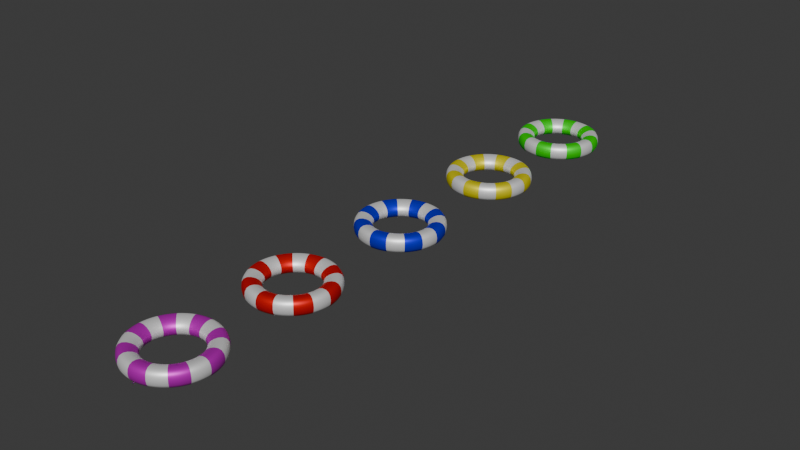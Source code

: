 # Source: ban_lampung.blend  (saved by Blender 4.0.36; exported with 4.5.12 LTS)
import bpy
from mathutils import Matrix  # noqa: F401  (used for matrix-valued properties, if any)

bpy.ops.wm.read_factory_settings(use_empty=True)
scene = bpy.context.scene
scene.name = 'Scene'

# ---- collections
col_collection = bpy.data.collections.new('Collection'); scene.collection.children.link(col_collection)
col_ban_lampung = bpy.data.collections.new('ban lampung'); col_collection.children.link(col_ban_lampung)

# ---- materials (node trees are filled in below, after node groups)
mat_material_001 = bpy.data.materials.new('Material.001')
mat_material_001.use_transparent_shadow = False
mat_material_002 = bpy.data.materials.new('Material.002')
mat_material_002.use_transparent_shadow = False
mat_material_007 = bpy.data.materials.new('Material.007')
mat_material_007.use_transparent_shadow = False
mat_material_008 = bpy.data.materials.new('Material.008')
mat_material_008.use_transparent_shadow = False
mat_material_011 = bpy.data.materials.new('Material.011')
mat_material_011.use_transparent_shadow = False
mat_material_012 = bpy.data.materials.new('Material.012')
mat_material_012.use_transparent_shadow = False
mat_material_017 = bpy.data.materials.new('Material.017')
mat_material_017.use_transparent_shadow = False
mat_material_018 = bpy.data.materials.new('Material.018')
mat_material_018.use_transparent_shadow = False
mat_material_021 = bpy.data.materials.new('Material.021')
mat_material_021.use_transparent_shadow = False
mat_material_022 = bpy.data.materials.new('Material.022')
mat_material_022.use_transparent_shadow = False

# ---- material node trees
mat_material_001.use_nodes = True; mat_material_001.node_tree.nodes.clear()
_N = mat_material_001.node_tree.nodes; _L = mat_material_001.node_tree.links
n0 = _N.new('ShaderNodeBsdfPrincipled'); n0.name = 'Principled BSDF'; n0.location = (10, 300)
n0.inputs[0].default_value = (1.0, 1.0, 1.0, 1.0)
n0.inputs[1].default_value = 0.5
n0.inputs[3].default_value = 1.45
n1 = _N.new('ShaderNodeOutputMaterial'); n1.name = 'Material Output'; n1.location = (300, 300)
_L.new(n0.outputs[0], n1.inputs[0])
n1.is_active_output = True
mat_material_002.use_nodes = True; mat_material_002.node_tree.nodes.clear()
_N = mat_material_002.node_tree.nodes; _L = mat_material_002.node_tree.links
n0 = _N.new('ShaderNodeBsdfPrincipled'); n0.name = 'Principled BSDF'; n0.location = (10, 300)
n0.inputs[0].default_value = (0.0, 0.005834, 0.7945, 1.0)
n0.inputs[1].default_value = 0.5
n0.inputs[3].default_value = 1.45
n1 = _N.new('ShaderNodeOutputMaterial'); n1.name = 'Material Output'; n1.location = (300, 300)
_L.new(n0.outputs[0], n1.inputs[0])
n1.is_active_output = True
mat_material_007.use_nodes = True; mat_material_007.node_tree.nodes.clear()
_N = mat_material_007.node_tree.nodes; _L = mat_material_007.node_tree.links
n0 = _N.new('ShaderNodeBsdfPrincipled'); n0.name = 'Principled BSDF'; n0.location = (10, 300)
n0.inputs[0].default_value = (1.0, 1.0, 1.0, 1.0)
n0.inputs[1].default_value = 0.5
n0.inputs[3].default_value = 1.45
n1 = _N.new('ShaderNodeOutputMaterial'); n1.name = 'Material Output'; n1.location = (300, 300)
_L.new(n0.outputs[0], n1.inputs[0])
n1.is_active_output = True
mat_material_008.use_nodes = True; mat_material_008.node_tree.nodes.clear()
_N = mat_material_008.node_tree.nodes; _L = mat_material_008.node_tree.links
n0 = _N.new('ShaderNodeBsdfPrincipled'); n0.name = 'Principled BSDF'; n0.location = (10, 300)
n0.inputs[0].default_value = (1.0, 0.8808, 0.0, 1.0)
n0.inputs[1].default_value = 0.5
n0.inputs[3].default_value = 1.45
n1 = _N.new('ShaderNodeOutputMaterial'); n1.name = 'Material Output'; n1.location = (300, 300)
_L.new(n0.outputs[0], n1.inputs[0])
n1.is_active_output = True
mat_material_011.use_nodes = True; mat_material_011.node_tree.nodes.clear()
_N = mat_material_011.node_tree.nodes; _L = mat_material_011.node_tree.links
n0 = _N.new('ShaderNodeBsdfPrincipled'); n0.name = 'Principled BSDF'; n0.location = (10, 300)
n0.inputs[0].default_value = (1.0, 1.0, 1.0, 1.0)
n0.inputs[1].default_value = 0.5
n0.inputs[3].default_value = 1.45
n1 = _N.new('ShaderNodeOutputMaterial'); n1.name = 'Material Output'; n1.location = (300, 300)
_L.new(n0.outputs[0], n1.inputs[0])
n1.is_active_output = True
mat_material_012.use_nodes = True; mat_material_012.node_tree.nodes.clear()
_N = mat_material_012.node_tree.nodes; _L = mat_material_012.node_tree.links
n0 = _N.new('ShaderNodeBsdfPrincipled'); n0.name = 'Principled BSDF'; n0.location = (10, 300)
n0.inputs[0].default_value = (0.001979, 1.0, 0.0, 1.0)
n0.inputs[1].default_value = 0.5
n0.inputs[3].default_value = 1.45
n1 = _N.new('ShaderNodeOutputMaterial'); n1.name = 'Material Output'; n1.location = (300, 300)
_L.new(n0.outputs[0], n1.inputs[0])
n1.is_active_output = True
mat_material_017.use_nodes = True; mat_material_017.node_tree.nodes.clear()
_N = mat_material_017.node_tree.nodes; _L = mat_material_017.node_tree.links
n0 = _N.new('ShaderNodeBsdfPrincipled'); n0.name = 'Principled BSDF'; n0.location = (10, 300)
n0.inputs[0].default_value = (1.0, 1.0, 1.0, 1.0)
n0.inputs[1].default_value = 0.5
n0.inputs[3].default_value = 1.45
n1 = _N.new('ShaderNodeOutputMaterial'); n1.name = 'Material Output'; n1.location = (300, 300)
_L.new(n0.outputs[0], n1.inputs[0])
n1.is_active_output = True
mat_material_018.use_nodes = True; mat_material_018.node_tree.nodes.clear()
_N = mat_material_018.node_tree.nodes; _L = mat_material_018.node_tree.links
n0 = _N.new('ShaderNodeBsdfPrincipled'); n0.name = 'Principled BSDF'; n0.location = (10, 300)
n0.inputs[0].default_value = (0.7942, 0.0006675, 0.0, 1.0)
n0.inputs[1].default_value = 0.5
n0.inputs[3].default_value = 1.45
n1 = _N.new('ShaderNodeOutputMaterial'); n1.name = 'Material Output'; n1.location = (300, 300)
_L.new(n0.outputs[0], n1.inputs[0])
n1.is_active_output = True
mat_material_021.use_nodes = True; mat_material_021.node_tree.nodes.clear()
_N = mat_material_021.node_tree.nodes; _L = mat_material_021.node_tree.links
n0 = _N.new('ShaderNodeBsdfPrincipled'); n0.name = 'Principled BSDF'; n0.location = (10, 300)
n0.inputs[0].default_value = (1.0, 1.0, 1.0, 1.0)
n0.inputs[1].default_value = 0.5
n0.inputs[3].default_value = 1.45
n1 = _N.new('ShaderNodeOutputMaterial'); n1.name = 'Material Output'; n1.location = (300, 300)
_L.new(n0.outputs[0], n1.inputs[0])
n1.is_active_output = True
mat_material_022.use_nodes = True; mat_material_022.node_tree.nodes.clear()
_N = mat_material_022.node_tree.nodes; _L = mat_material_022.node_tree.links
n0 = _N.new('ShaderNodeBsdfPrincipled'); n0.name = 'Principled BSDF'; n0.location = (10, 300)
n0.inputs[0].default_value = (0.6655, 0.0, 0.6307, 1.0)
n0.inputs[1].default_value = 0.5
n0.inputs[3].default_value = 1.45
n1 = _N.new('ShaderNodeOutputMaterial'); n1.name = 'Material Output'; n1.location = (300, 300)
_L.new(n0.outputs[0], n1.inputs[0])
n1.is_active_output = True

# ---- world
world_world = bpy.data.worlds.new('World'); scene.world = world_world
world_world.use_nodes = True; world_world.node_tree.nodes.clear()
_N = world_world.node_tree.nodes; _L = world_world.node_tree.links
n0 = _N.new('ShaderNodeOutputWorld'); n0.name = 'World Output'; n0.location = (300, 300)
n1 = _N.new('ShaderNodeBackground'); n1.name = 'Background'; n1.location = (10, 300)
n1.inputs[0].default_value = (0.05088, 0.05088, 0.05088, 1.0)
_L.new(n1.outputs[0], n0.inputs[0])
n0.is_active_output = True
world_world.color = (0.05088, 0.05088, 0.05088)
world_world.use_sun_shadow = False
world_world.sun_shadow_jitter_overblur = 0.0

# ---- meshes
me_cylinder = bpy.data.meshes.new('Cylinder')
me_cylinder.from_pydata([(-2.765e-10, 0.5603, -0.8362), (4.441e-16, 1.0, -1.578), (-2.765e-10, 0.5603, 0.8362), (4.441e-16, 1.0, 1.578), (0.1093, 0.5496, -0.8362), (0.1951, 0.9808, -1.578), (0.1093, 0.5496, 0.8362), (0.1951, 0.9808, 1.578), (0.2144, 0.5177, -0.8362), (0.3827, 0.9239, -1.578), (0.2144, 0.5177, 0.8362), (0.3827, 0.9239, 1.578), (0.3113, 0.4659, -0.8362), (0.5556, 0.8315, -1.578), (0.3113, 0.4659, 0.8362), (0.5556, 0.8315, 1.578), (0.3962, 0.3962, -0.8362), (0.7071, 0.7071, -1.578), (0.3962, 0.3962, 0.8362), (0.7071, 0.7071, 1.578), (0.4659, 0.3113, -0.8362), (0.8315, 0.5556, -1.578), (0.4659, 0.3113, 0.8362), (0.8315, 0.5556, 1.578), (0.5177, 0.2144, -0.8362), (0.9239, 0.3827, -1.578), (0.5177, 0.2144, 0.8362), (0.9239, 0.3827, 1.578), (0.5496, 0.1093, -0.8362), (0.9808, 0.1951, -1.578), (0.5496, 0.1093, 0.8362), (0.9808, 0.1951, 1.578), (0.5603, 7.972e-10, -0.8362), (1.0, 1.776e-15, -1.578), (0.5603, 7.972e-10, 0.8362), (1.0, 1.776e-15, 1.578), (0.5496, -0.1093, -0.8362), (0.9808, -0.1951, -1.578), (0.5496, -0.1093, 0.8362), (0.9808, -0.1951, 1.578), (0.5177, -0.2144, -0.8362), (0.9239, -0.3827, -1.578), (0.5177, -0.2144, 0.8362), (0.9239, -0.3827, 1.578), (0.4659, -0.3113, -0.8362), (0.8315, -0.5556, -1.578), (0.4659, -0.3113, 0.8362), (0.8315, -0.5556, 1.578), (0.3962, -0.3962, -0.8362), (0.7071, -0.7071, -1.578), (0.3962, -0.3962, 0.8362), (0.7071, -0.7071, 1.578), (0.3113, -0.4659, -0.8362), (0.5556, -0.8315, -1.578), (0.3113, -0.4659, 0.8362), (0.5556, -0.8315, 1.578), (0.2144, -0.5177, -0.8362), (0.3827, -0.9239, -1.578), (0.2144, -0.5177, 0.8362), (0.3827, -0.9239, 1.578), (0.1093, -0.5496, -0.8362), (0.1951, -0.9808, -1.578), (0.1093, -0.5496, 0.8362), (0.1951, -0.9808, 1.578), (-2.765e-10, -0.5603, -0.8362), (4.441e-16, -1.0, -1.578), (-2.765e-10, -0.5603, 0.8362), (4.441e-16, -1.0, 1.578), (-0.1093, -0.5496, -0.8362), (-0.1951, -0.9808, -1.578), (-0.1093, -0.5496, 0.8362), (-0.1951, -0.9808, 1.578), (-0.2144, -0.5177, -0.8362), (-0.3827, -0.9239, -1.578), (-0.2144, -0.5177, 0.8362), (-0.3827, -0.9239, 1.578), (-0.3113, -0.4659, -0.8362), (-0.5556, -0.8315, -1.578), (-0.3113, -0.4659, 0.8362), (-0.5556, -0.8315, 1.578), (-0.3962, -0.3962, -0.8362), (-0.7071, -0.7071, -1.578), (-0.3962, -0.3962, 0.8362), (-0.7071, -0.7071, 1.578), (-0.4659, -0.3113, -0.8362), (-0.8315, -0.5556, -1.578), (-0.4659, -0.3113, 0.8362), (-0.8315, -0.5556, 1.578), (-0.5177, -0.2144, -0.8362), (-0.9239, -0.3827, -1.578), (-0.5177, -0.2144, 0.8362), (-0.9239, -0.3827, 1.578), (-0.5496, -0.1093, -0.8362), (-0.9808, -0.1951, -1.578), (-0.5496, -0.1093, 0.8362), (-0.9808, -0.1951, 1.578), (-0.5603, 7.972e-10, -0.8362), (-1.0, 1.776e-15, -1.578), (-0.5603, 7.972e-10, 0.8362), (-1.0, 1.776e-15, 1.578), (-0.5496, 0.1093, -0.8362), (-0.9808, 0.1951, -1.578), (-0.5496, 0.1093, 0.8362), (-0.9808, 0.1951, 1.578), (-0.5177, 0.2144, -0.8362), (-0.9239, 0.3827, -1.578), (-0.5177, 0.2144, 0.8362), (-0.9239, 0.3827, 1.578), (-0.4659, 0.3113, -0.8362), (-0.8315, 0.5556, -1.578), (-0.4659, 0.3113, 0.8362), (-0.8315, 0.5556, 1.578), (-0.3962, 0.3962, -0.8362), (-0.7071, 0.7071, -1.578), (-0.3962, 0.3962, 0.8362), (-0.7071, 0.7071, 1.578), (-0.3113, 0.4659, -0.8362), (-0.5556, 0.8315, -1.578), (-0.3113, 0.4659, 0.8362), (-0.5556, 0.8315, 1.578), (-0.2144, 0.5177, -0.8362), (-0.3827, 0.9239, -1.578), (-0.2144, 0.5177, 0.8362), (-0.3827, 0.9239, 1.578), (-0.1093, 0.5496, -0.8362), (-0.1951, 0.9808, -1.578), (-0.1093, 0.5496, 0.8362), (-0.1951, 0.9808, 1.578)], [], [(125, 127, 3, 1), (9, 11, 15, 13), (13, 15, 19, 17), (17, 19, 23, 21), (21, 23, 27, 25), (25, 27, 31, 29), (29, 31, 35, 33), (33, 35, 39, 37), (37, 39, 43, 41), (41, 43, 47, 45), (45, 47, 51, 49), (49, 51, 55, 53), (53, 55, 59, 57), (57, 59, 63, 61), (61, 63, 67, 65), (65, 67, 71, 69), (69, 71, 75, 73), (73, 75, 79, 77), (77, 79, 83, 81), (81, 83, 87, 85), (85, 87, 91, 89), (89, 91, 95, 93), (93, 95, 99, 97), (97, 99, 103, 101), (101, 103, 107, 105), (105, 107, 111, 109), (109, 111, 115, 113), (113, 115, 119, 117), (117, 119, 123, 121), (121, 123, 127, 125), (5, 7, 11, 9), (1, 3, 7, 5), (1, 5, 4, 0), (7, 3, 2, 6), (5, 9, 8, 4), (11, 7, 6, 10), (9, 13, 12, 8), (15, 11, 10, 14), (13, 17, 16, 12), (19, 15, 14, 18), (17, 21, 20, 16), (23, 19, 18, 22), (21, 25, 24, 20), (27, 23, 22, 26), (25, 29, 28, 24), (31, 27, 26, 30), (29, 33, 32, 28), (35, 31, 30, 34), (33, 37, 36, 32), (39, 35, 34, 38), (37, 41, 40, 36), (43, 39, 38, 42), (41, 45, 44, 40), (47, 43, 42, 46), (45, 49, 48, 44), (51, 47, 46, 50), (49, 53, 52, 48), (55, 51, 50, 54), (53, 57, 56, 52), (59, 55, 54, 58), (57, 61, 60, 56), (63, 59, 58, 62), (61, 65, 64, 60), (67, 63, 62, 66), (65, 69, 68, 64), (71, 67, 66, 70), (69, 73, 72, 68), (75, 71, 70, 74), (73, 77, 76, 72), (79, 75, 74, 78), (77, 81, 80, 76), (83, 79, 78, 82), (81, 85, 84, 80), (87, 83, 82, 86), (85, 89, 88, 84), (91, 87, 86, 90), (89, 93, 92, 88), (95, 91, 90, 94), (93, 97, 96, 92), (99, 95, 94, 98), (97, 101, 100, 96), (103, 99, 98, 102), (101, 105, 104, 100), (107, 103, 102, 106), (105, 109, 108, 104), (111, 107, 106, 110), (109, 113, 112, 108), (115, 111, 110, 114), (113, 117, 116, 112), (119, 115, 114, 118), (117, 121, 120, 116), (123, 119, 118, 122), (121, 125, 124, 120), (127, 123, 122, 126), (125, 1, 0, 124), (3, 127, 126, 2), (2, 126, 124, 0), (126, 122, 120, 124), (122, 118, 116, 120), (118, 114, 112, 116), (114, 110, 108, 112), (110, 106, 104, 108), (106, 102, 100, 104), (102, 98, 96, 100), (98, 94, 92, 96), (94, 90, 88, 92), (90, 86, 84, 88), (86, 82, 80, 84), (82, 78, 76, 80), (78, 74, 72, 76), (74, 70, 68, 72), (70, 66, 64, 68), (66, 62, 60, 64), (62, 58, 56, 60), (58, 54, 52, 56), (54, 50, 48, 52), (50, 46, 44, 48), (46, 42, 40, 44), (42, 38, 36, 40), (38, 34, 32, 36), (34, 30, 28, 32), (30, 26, 24, 28), (26, 22, 20, 24), (22, 18, 16, 20), (18, 14, 12, 16), (14, 10, 8, 12), (10, 6, 4, 8), (6, 2, 0, 4)])
me_cylinder.polygons.foreach_set('use_smooth', [True] * 128)
me_cylinder.polygons.foreach_set('material_index', [1, 1, 1, 0, 0, 1, 1, 0, 0, 1, 1, 0, 0, 1, 1, 0, 0, 1, 1, 0, 0, 1, 1, 0, 0, 1, 1, 0, 0, 1, 0, 0, 0, 0, 0, 0, 1, 1, 1, 1, 0, 0, 0, 0, 1, 1, 1, 1, 0, 0, 0, 0, 1, 1, 1, 1, 0, 0, 0, 0, 1, 1, 1, 1, 0, 0, 0, 0, 1, 1, 1, 1, 0, 0, 0, 0, 1, 1, 1, 1, 0, 0, 0, 0, 1, 1, 1, 1, 0, 0, 0, 0, 1, 1, 1, 1, 1, 1, 0, 0, 1, 1, 0, 0, 1, 1, 0, 0, 1, 1, 0, 0, 1, 1, 0, 0, 1, 1, 0, 0, 1, 1, 0, 0, 1, 1, 0, 0])
_uv = me_cylinder.uv_layers.new(name='UVMap')
_uv.uv.foreach_set('vector', [0.03125, 0.5611, 0.03125, 0.9389, 0.0, 0.9389, 0.0, 0.5611, 0.9375, 0.5611, 0.9375, 0.9389, 0.9062, 0.9389, 0.9062, 0.5611, 0.9062, 0.5611, 0.9062, 0.9389, 0.875, 0.9389, 0.875, 0.5611, 0.875, 0.5611, 0.875, 0.9389, 0.8438, 0.9389, 0.8438, 0.5611, 0.8438, 0.5611, 0.8438, 0.9389, 0.8125, 0.9389, 0.8125, 0.5611, 0.8125, 0.5611, 0.8125, 0.9389, 0.7812, 0.9389, 0.7812, 0.5611, 0.7812, 0.5611, 0.7812, 0.9389, 0.75, 0.9389, 0.75, 0.5611, 0.75, 0.5611, 0.75, 0.9389, 0.7188, 0.9389, 0.7188, 0.5611, 0.7188, 0.5611, 0.7188, 0.9389, 0.6875, 0.9389, 0.6875, 0.5611, 0.6875, 0.5611, 0.6875, 0.9389, 0.6562, 0.9389, 0.6562, 0.5611, 0.6562, 0.5611, 0.6562, 0.9389, 0.625, 0.9389, 0.625, 0.5611, 0.625, 0.5611, 0.625, 0.9389, 0.5938, 0.9389, 0.5938, 0.5611, 0.5938, 0.5611, 0.5938, 0.9389, 0.5625, 0.9389, 0.5625, 0.5611, 0.5625, 0.5611, 0.5625, 0.9389, 0.5312, 0.9389, 0.5312, 0.5611, 0.5312, 0.5611, 0.5312, 0.9389, 0.5, 0.9389, 0.5, 0.5611, 0.5, 0.5611, 0.5, 0.9389, 0.4688, 0.9389, 0.4688, 0.5611, 0.4688, 0.5611, 0.4688, 0.9389, 0.4375, 0.9389, 0.4375, 0.5611, 0.4375, 0.5611, 0.4375, 0.9389, 0.4062, 0.9389, 0.4062, 0.5611, 0.4062, 0.5611, 0.4062, 0.9389, 0.375, 0.9389, 0.375, 0.5611, 0.375, 0.5611, 0.375, 0.9389, 0.3438, 0.9389, 0.3438, 0.5611, 0.3438, 0.5611, 0.3438, 0.9389, 0.3125, 0.9389, 0.3125, 0.5611, 0.3125, 0.5611, 0.3125, 0.9389, 0.2812, 0.9389, 0.2812, 0.5611, 0.2812, 0.5611, 0.2812, 0.9389, 0.25, 0.9389, 0.25, 0.5611, 0.25, 0.5611, 0.25, 0.9389, 0.2188, 0.9389, 0.2188, 0.5611, 0.2188, 0.5611, 0.2188, 0.9389, 0.1875, 0.9389, 0.1875, 0.5611, 0.1875, 0.5611, 0.1875, 0.9389, 0.1562, 0.9389, 0.1562, 0.5611, 0.1562, 0.5611, 0.1562, 0.9389, 0.125, 0.9389, 0.125, 0.5611, 0.125, 0.5611, 0.125, 0.9389, 0.09375, 0.9389, 0.09375, 0.5611, 0.09375, 0.5611, 0.09375, 0.9389, 0.0625, 0.9389, 0.0625, 0.5611, 0.0625, 0.5611, 0.0625, 0.9389, 0.03125, 0.9389, 0.03125, 0.5611, 0.9688, 0.5611, 0.9688, 0.9389, 0.9375, 0.9389, 0.9375, 0.5611, 1.0, 0.5611, 1.0, 0.9389, 0.9688, 0.9389, 0.9688, 0.5611, 0.75, 0.49, 0.7968, 0.4854, 0.7853, 0.4276, 0.75, 0.4311, 0.2968, 0.4854, 0.25, 0.49, 0.25, 0.4311, 0.2853, 0.4276, 0.7968, 0.4854, 0.8418, 0.4717, 0.8193, 0.4173, 0.7853, 0.4276, 0.3418, 0.4717, 0.2968, 0.4854, 0.2853, 0.4276, 0.3193, 0.4173, 0.8418, 0.4717, 0.8833, 0.4496, 0.8506, 0.4005, 0.8193, 0.4173, 0.3833, 0.4496, 0.3418, 0.4717, 0.3193, 0.4173, 0.3506, 0.4005, 0.8833, 0.4496, 0.9197, 0.4197, 0.878, 0.378, 0.8506, 0.4005, 0.4197, 0.4197, 0.3833, 0.4496, 0.3506, 0.4005, 0.378, 0.378, 0.9197, 0.4197, 0.9496, 0.3833, 0.9005, 0.3506, 0.878, 0.378, 0.4496, 0.3833, 0.4197, 0.4197, 0.378, 0.378, 0.4005, 0.3506, 0.9496, 0.3833, 0.9717, 0.3418, 0.9173, 0.3193, 0.9005, 0.3506, 0.4717, 0.3418, 0.4496, 0.3833, 0.4005, 0.3506, 0.4173, 0.3193, 0.9717, 0.3418, 0.9854, 0.2968, 0.9276, 0.2853, 0.9173, 0.3193, 0.4854, 0.2968, 0.4717, 0.3418, 0.4173, 0.3193, 0.4276, 0.2853, 0.9854, 0.2968, 0.99, 0.25, 0.9311, 0.25, 0.9276, 0.2853, 0.49, 0.25, 0.4854, 0.2968, 0.4276, 0.2853, 0.4311, 0.25, 0.99, 0.25, 0.9854, 0.2032, 0.9276, 0.2147, 0.9311, 0.25, 0.4854, 0.2032, 0.49, 0.25, 0.4311, 0.25, 0.4276, 0.2147, 0.9854, 0.2032, 0.9717, 0.1582, 0.9173, 0.1807, 0.9276, 0.2147, 0.4717, 0.1582, 0.4854, 0.2032, 0.4276, 0.2147, 0.4173, 0.1807, 0.9717, 0.1582, 0.9496, 0.1167, 0.9005, 0.1494, 0.9173, 0.1807, 0.4496, 0.1167, 0.4717, 0.1582, 0.4173, 0.1807, 0.4005, 0.1494, 0.9496, 0.1167, 0.9197, 0.08029, 0.878, 0.122, 0.9005, 0.1494, 0.4197, 0.08029, 0.4496, 0.1167, 0.4005, 0.1494, 0.378, 0.122, 0.9197, 0.08029, 0.8833, 0.05045, 0.8506, 0.09946, 0.878, 0.122, 0.3833, 0.05045, 0.4197, 0.08029, 0.378, 0.122, 0.3506, 0.09946, 0.8833, 0.05045, 0.8418, 0.02827, 0.8193, 0.08273, 0.8506, 0.09946, 0.3418, 0.02827, 0.3833, 0.05045, 0.3506, 0.09946, 0.3193, 0.08273, 0.8418, 0.02827, 0.7968, 0.01461, 0.7853, 0.07242, 0.8193, 0.08273, 0.2968, 0.01461, 0.3418, 0.02827, 0.3193, 0.08273, 0.2853, 0.07242, 0.7968, 0.01461, 0.75, 0.01, 0.75, 0.06894, 0.7853, 0.07242, 0.25, 0.01, 0.2968, 0.01461, 0.2853, 0.07242, 0.25, 0.06894, 0.75, 0.01, 0.7032, 0.01461, 0.7147, 0.07242, 0.75, 0.06894, 0.2032, 0.01461, 0.25, 0.01, 0.25, 0.06894, 0.2147, 0.07242, 0.7032, 0.01461, 0.6582, 0.02827, 0.6807, 0.08273, 0.7147, 0.07242, 0.1582, 0.02827, 0.2032, 0.01461, 0.2147, 0.07242, 0.1807, 0.08273, 0.6582, 0.02827, 0.6167, 0.05045, 0.6494, 0.09946, 0.6807, 0.08273, 0.1167, 0.05045, 0.1582, 0.02827, 0.1807, 0.08273, 0.1494, 0.09946, 0.6167, 0.05045, 0.5803, 0.08029, 0.622, 0.122, 0.6494, 0.09946, 0.08029, 0.08029, 0.1167, 0.05045, 0.1494, 0.09946, 0.122, 0.122, 0.5803, 0.08029, 0.5504, 0.1167, 0.5995, 0.1494, 0.622, 0.122, 0.05045, 0.1167, 0.08029, 0.08029, 0.122, 0.122, 0.09946, 0.1494, 0.5504, 0.1167, 0.5283, 0.1582, 0.5827, 0.1807, 0.5995, 0.1494, 0.02827, 0.1582, 0.05045, 0.1167, 0.09946, 0.1494, 0.08273, 0.1807, 0.5283, 0.1582, 0.5146, 0.2032, 0.5724, 0.2147, 0.5827, 0.1807, 0.01461, 0.2032, 0.02827, 0.1582, 0.08273, 0.1807, 0.07242, 0.2147, 0.5146, 0.2032, 0.51, 0.25, 0.5689, 0.25, 0.5724, 0.2147, 0.01, 0.25, 0.01461, 0.2032, 0.07242, 0.2147, 0.06894, 0.25, 0.51, 0.25, 0.5146, 0.2968, 0.5724, 0.2853, 0.5689, 0.25, 0.01461, 0.2968, 0.01, 0.25, 0.06894, 0.25, 0.07242, 0.2853, 0.5146, 0.2968, 0.5283, 0.3418, 0.5827, 0.3193, 0.5724, 0.2853, 0.02827, 0.3418, 0.01461, 0.2968, 0.07242, 0.2853, 0.08273, 0.3193, 0.5283, 0.3418, 0.5504, 0.3833, 0.5995, 0.3506, 0.5827, 0.3193, 0.05045, 0.3833, 0.02827, 0.3418, 0.08273, 0.3193, 0.09946, 0.3506, 0.5504, 0.3833, 0.5803, 0.4197, 0.622, 0.378, 0.5995, 0.3506, 0.08029, 0.4197, 0.05045, 0.3833, 0.09946, 0.3506, 0.122, 0.378, 0.5803, 0.4197, 0.6167, 0.4496, 0.6494, 0.4005, 0.622, 0.378, 0.1167, 0.4496, 0.08029, 0.4197, 0.122, 0.378, 0.1494, 0.4005, 0.6167, 0.4496, 0.6582, 0.4717, 0.6807, 0.4173, 0.6494, 0.4005, 0.1582, 0.4717, 0.1167, 0.4496, 0.1494, 0.4005, 0.1807, 0.4173, 0.6582, 0.4717, 0.7032, 0.4854, 0.7147, 0.4276, 0.6807, 0.4173, 0.2032, 0.4854, 0.1582, 0.4717, 0.1807, 0.4173, 0.2147, 0.4276, 0.7032, 0.4854, 0.75, 0.49, 0.75, 0.4311, 0.7147, 0.4276, 0.25, 0.49, 0.2032, 0.4854, 0.2147, 0.4276, 0.25, 0.4311, 0.25, 0.4311, 0.2147, 0.4276, 0.7147, 0.4276, 0.75, 0.4311, 0.2147, 0.4276, 0.1807, 0.4173, 0.6807, 0.4173, 0.7147, 0.4276, 0.1807, 0.4173, 0.1494, 0.4005, 0.6494, 0.4005, 0.6807, 0.4173, 0.1494, 0.4005, 0.122, 0.378, 0.622, 0.378, 0.6494, 0.4005, 0.122, 0.378, 0.09946, 0.3506, 0.5995, 0.3506, 0.622, 0.378, 0.09946, 0.3506, 0.08273, 0.3193, 0.5827, 0.3193, 0.5995, 0.3506, 0.08273, 0.3193, 0.07242, 0.2853, 0.5724, 0.2853, 0.5827, 0.3193, 0.07242, 0.2853, 0.06894, 0.25, 0.5689, 0.25, 0.5724, 0.2853, 0.06894, 0.25, 0.07242, 0.2147, 0.5724, 0.2147, 0.5689, 0.25, 0.07242, 0.2147, 0.08273, 0.1807, 0.5827, 0.1807, 0.5724, 0.2147, 0.08273, 0.1807, 0.09946, 0.1494, 0.5995, 0.1494, 0.5827, 0.1807, 0.09946, 0.1494, 0.122, 0.122, 0.622, 0.122, 0.5995, 0.1494, 0.122, 0.122, 0.1494, 0.09946, 0.6494, 0.09946, 0.622, 0.122, 0.1494, 0.09946, 0.1807, 0.08273, 0.6807, 0.08273, 0.6494, 0.09946, 0.1807, 0.08273, 0.2147, 0.07242, 0.7147, 0.07242, 0.6807, 0.08273, 0.2147, 0.07242, 0.25, 0.06894, 0.75, 0.06894, 0.7147, 0.07242, 0.25, 0.06894, 0.2853, 0.07242, 0.7853, 0.07242, 0.75, 0.06894, 0.2853, 0.07242, 0.3193, 0.08273, 0.8193, 0.08273, 0.7853, 0.07242, 0.3193, 0.08273, 0.3506, 0.09946, 0.8506, 0.09946, 0.8193, 0.08273, 0.3506, 0.09946, 0.378, 0.122, 0.878, 0.122, 0.8506, 0.09946, 0.378, 0.122, 0.4005, 0.1494, 0.9005, 0.1494, 0.878, 0.122, 0.4005, 0.1494, 0.4173, 0.1807, 0.9173, 0.1807, 0.9005, 0.1494, 0.4173, 0.1807, 0.4276, 0.2147, 0.9276, 0.2147, 0.9173, 0.1807, 0.4276, 0.2147, 0.4311, 0.25, 0.9311, 0.25, 0.9276, 0.2147, 0.4311, 0.25, 0.4276, 0.2853, 0.9276, 0.2853, 0.9311, 0.25, 0.4276, 0.2853, 0.4173, 0.3193, 0.9173, 0.3193, 0.9276, 0.2853, 0.4173, 0.3193, 0.4005, 0.3506, 0.9005, 0.3506, 0.9173, 0.3193, 0.4005, 0.3506, 0.378, 0.378, 0.878, 0.378, 0.9005, 0.3506, 0.378, 0.378, 0.3506, 0.4005, 0.8506, 0.4005, 0.878, 0.378, 0.3506, 0.4005, 0.3193, 0.4173, 0.8193, 0.4173, 0.8506, 0.4005, 0.3193, 0.4173, 0.2853, 0.4276, 0.7853, 0.4276, 0.8193, 0.4173, 0.2853, 0.4276, 0.25, 0.4311, 0.75, 0.4311, 0.7853, 0.4276])
me_cylinder.materials.append(mat_material_001)
me_cylinder.materials.append(mat_material_002)
me_cylinder.update()
me_cylinder_003 = bpy.data.meshes.new('Cylinder.003')
me_cylinder_003.from_pydata([(-2.765e-10, 0.5603, -0.8362), (4.441e-16, 1.0, -1.578), (-2.765e-10, 0.5603, 0.8362), (4.441e-16, 1.0, 1.578), (0.1093, 0.5496, -0.8362), (0.1951, 0.9808, -1.578), (0.1093, 0.5496, 0.8362), (0.1951, 0.9808, 1.578), (0.2144, 0.5177, -0.8362), (0.3827, 0.9239, -1.578), (0.2144, 0.5177, 0.8362), (0.3827, 0.9239, 1.578), (0.3113, 0.4659, -0.8362), (0.5556, 0.8315, -1.578), (0.3113, 0.4659, 0.8362), (0.5556, 0.8315, 1.578), (0.3962, 0.3962, -0.8362), (0.7071, 0.7071, -1.578), (0.3962, 0.3962, 0.8362), (0.7071, 0.7071, 1.578), (0.4659, 0.3113, -0.8362), (0.8315, 0.5556, -1.578), (0.4659, 0.3113, 0.8362), (0.8315, 0.5556, 1.578), (0.5177, 0.2144, -0.8362), (0.9239, 0.3827, -1.578), (0.5177, 0.2144, 0.8362), (0.9239, 0.3827, 1.578), (0.5496, 0.1093, -0.8362), (0.9808, 0.1951, -1.578), (0.5496, 0.1093, 0.8362), (0.9808, 0.1951, 1.578), (0.5603, 7.972e-10, -0.8362), (1.0, 1.776e-15, -1.578), (0.5603, 7.972e-10, 0.8362), (1.0, 1.776e-15, 1.578), (0.5496, -0.1093, -0.8362), (0.9808, -0.1951, -1.578), (0.5496, -0.1093, 0.8362), (0.9808, -0.1951, 1.578), (0.5177, -0.2144, -0.8362), (0.9239, -0.3827, -1.578), (0.5177, -0.2144, 0.8362), (0.9239, -0.3827, 1.578), (0.4659, -0.3113, -0.8362), (0.8315, -0.5556, -1.578), (0.4659, -0.3113, 0.8362), (0.8315, -0.5556, 1.578), (0.3962, -0.3962, -0.8362), (0.7071, -0.7071, -1.578), (0.3962, -0.3962, 0.8362), (0.7071, -0.7071, 1.578), (0.3113, -0.4659, -0.8362), (0.5556, -0.8315, -1.578), (0.3113, -0.4659, 0.8362), (0.5556, -0.8315, 1.578), (0.2144, -0.5177, -0.8362), (0.3827, -0.9239, -1.578), (0.2144, -0.5177, 0.8362), (0.3827, -0.9239, 1.578), (0.1093, -0.5496, -0.8362), (0.1951, -0.9808, -1.578), (0.1093, -0.5496, 0.8362), (0.1951, -0.9808, 1.578), (-2.765e-10, -0.5603, -0.8362), (4.441e-16, -1.0, -1.578), (-2.765e-10, -0.5603, 0.8362), (4.441e-16, -1.0, 1.578), (-0.1093, -0.5496, -0.8362), (-0.1951, -0.9808, -1.578), (-0.1093, -0.5496, 0.8362), (-0.1951, -0.9808, 1.578), (-0.2144, -0.5177, -0.8362), (-0.3827, -0.9239, -1.578), (-0.2144, -0.5177, 0.8362), (-0.3827, -0.9239, 1.578), (-0.3113, -0.4659, -0.8362), (-0.5556, -0.8315, -1.578), (-0.3113, -0.4659, 0.8362), (-0.5556, -0.8315, 1.578), (-0.3962, -0.3962, -0.8362), (-0.7071, -0.7071, -1.578), (-0.3962, -0.3962, 0.8362), (-0.7071, -0.7071, 1.578), (-0.4659, -0.3113, -0.8362), (-0.8315, -0.5556, -1.578), (-0.4659, -0.3113, 0.8362), (-0.8315, -0.5556, 1.578), (-0.5177, -0.2144, -0.8362), (-0.9239, -0.3827, -1.578), (-0.5177, -0.2144, 0.8362), (-0.9239, -0.3827, 1.578), (-0.5496, -0.1093, -0.8362), (-0.9808, -0.1951, -1.578), (-0.5496, -0.1093, 0.8362), (-0.9808, -0.1951, 1.578), (-0.5603, 7.972e-10, -0.8362), (-1.0, 1.776e-15, -1.578), (-0.5603, 7.972e-10, 0.8362), (-1.0, 1.776e-15, 1.578), (-0.5496, 0.1093, -0.8362), (-0.9808, 0.1951, -1.578), (-0.5496, 0.1093, 0.8362), (-0.9808, 0.1951, 1.578), (-0.5177, 0.2144, -0.8362), (-0.9239, 0.3827, -1.578), (-0.5177, 0.2144, 0.8362), (-0.9239, 0.3827, 1.578), (-0.4659, 0.3113, -0.8362), (-0.8315, 0.5556, -1.578), (-0.4659, 0.3113, 0.8362), (-0.8315, 0.5556, 1.578), (-0.3962, 0.3962, -0.8362), (-0.7071, 0.7071, -1.578), (-0.3962, 0.3962, 0.8362), (-0.7071, 0.7071, 1.578), (-0.3113, 0.4659, -0.8362), (-0.5556, 0.8315, -1.578), (-0.3113, 0.4659, 0.8362), (-0.5556, 0.8315, 1.578), (-0.2144, 0.5177, -0.8362), (-0.3827, 0.9239, -1.578), (-0.2144, 0.5177, 0.8362), (-0.3827, 0.9239, 1.578), (-0.1093, 0.5496, -0.8362), (-0.1951, 0.9808, -1.578), (-0.1093, 0.5496, 0.8362), (-0.1951, 0.9808, 1.578)], [], [(125, 127, 3, 1), (9, 11, 15, 13), (13, 15, 19, 17), (17, 19, 23, 21), (21, 23, 27, 25), (25, 27, 31, 29), (29, 31, 35, 33), (33, 35, 39, 37), (37, 39, 43, 41), (41, 43, 47, 45), (45, 47, 51, 49), (49, 51, 55, 53), (53, 55, 59, 57), (57, 59, 63, 61), (61, 63, 67, 65), (65, 67, 71, 69), (69, 71, 75, 73), (73, 75, 79, 77), (77, 79, 83, 81), (81, 83, 87, 85), (85, 87, 91, 89), (89, 91, 95, 93), (93, 95, 99, 97), (97, 99, 103, 101), (101, 103, 107, 105), (105, 107, 111, 109), (109, 111, 115, 113), (113, 115, 119, 117), (117, 119, 123, 121), (121, 123, 127, 125), (5, 7, 11, 9), (1, 3, 7, 5), (1, 5, 4, 0), (7, 3, 2, 6), (5, 9, 8, 4), (11, 7, 6, 10), (9, 13, 12, 8), (15, 11, 10, 14), (13, 17, 16, 12), (19, 15, 14, 18), (17, 21, 20, 16), (23, 19, 18, 22), (21, 25, 24, 20), (27, 23, 22, 26), (25, 29, 28, 24), (31, 27, 26, 30), (29, 33, 32, 28), (35, 31, 30, 34), (33, 37, 36, 32), (39, 35, 34, 38), (37, 41, 40, 36), (43, 39, 38, 42), (41, 45, 44, 40), (47, 43, 42, 46), (45, 49, 48, 44), (51, 47, 46, 50), (49, 53, 52, 48), (55, 51, 50, 54), (53, 57, 56, 52), (59, 55, 54, 58), (57, 61, 60, 56), (63, 59, 58, 62), (61, 65, 64, 60), (67, 63, 62, 66), (65, 69, 68, 64), (71, 67, 66, 70), (69, 73, 72, 68), (75, 71, 70, 74), (73, 77, 76, 72), (79, 75, 74, 78), (77, 81, 80, 76), (83, 79, 78, 82), (81, 85, 84, 80), (87, 83, 82, 86), (85, 89, 88, 84), (91, 87, 86, 90), (89, 93, 92, 88), (95, 91, 90, 94), (93, 97, 96, 92), (99, 95, 94, 98), (97, 101, 100, 96), (103, 99, 98, 102), (101, 105, 104, 100), (107, 103, 102, 106), (105, 109, 108, 104), (111, 107, 106, 110), (109, 113, 112, 108), (115, 111, 110, 114), (113, 117, 116, 112), (119, 115, 114, 118), (117, 121, 120, 116), (123, 119, 118, 122), (121, 125, 124, 120), (127, 123, 122, 126), (125, 1, 0, 124), (3, 127, 126, 2), (2, 126, 124, 0), (126, 122, 120, 124), (122, 118, 116, 120), (118, 114, 112, 116), (114, 110, 108, 112), (110, 106, 104, 108), (106, 102, 100, 104), (102, 98, 96, 100), (98, 94, 92, 96), (94, 90, 88, 92), (90, 86, 84, 88), (86, 82, 80, 84), (82, 78, 76, 80), (78, 74, 72, 76), (74, 70, 68, 72), (70, 66, 64, 68), (66, 62, 60, 64), (62, 58, 56, 60), (58, 54, 52, 56), (54, 50, 48, 52), (50, 46, 44, 48), (46, 42, 40, 44), (42, 38, 36, 40), (38, 34, 32, 36), (34, 30, 28, 32), (30, 26, 24, 28), (26, 22, 20, 24), (22, 18, 16, 20), (18, 14, 12, 16), (14, 10, 8, 12), (10, 6, 4, 8), (6, 2, 0, 4)])
me_cylinder_003.polygons.foreach_set('use_smooth', [True] * 128)
me_cylinder_003.polygons.foreach_set('material_index', [1, 1, 1, 0, 0, 1, 1, 0, 0, 1, 1, 0, 0, 1, 1, 0, 0, 1, 1, 0, 0, 1, 1, 0, 0, 1, 1, 0, 0, 1, 0, 0, 0, 0, 0, 0, 1, 1, 1, 1, 0, 0, 0, 0, 1, 1, 1, 1, 0, 0, 0, 0, 1, 1, 1, 1, 0, 0, 0, 0, 1, 1, 1, 1, 0, 0, 0, 0, 1, 1, 1, 1, 0, 0, 0, 0, 1, 1, 1, 1, 0, 0, 0, 0, 1, 1, 1, 1, 0, 0, 0, 0, 1, 1, 1, 1, 1, 1, 0, 0, 1, 1, 0, 0, 1, 1, 0, 0, 1, 1, 0, 0, 1, 1, 0, 0, 1, 1, 0, 0, 1, 1, 0, 0, 1, 1, 0, 0])
_uv = me_cylinder_003.uv_layers.new(name='UVMap')
_uv.uv.foreach_set('vector', [0.03125, 0.5611, 0.03125, 0.9389, 0.0, 0.9389, 0.0, 0.5611, 0.9375, 0.5611, 0.9375, 0.9389, 0.9062, 0.9389, 0.9062, 0.5611, 0.9062, 0.5611, 0.9062, 0.9389, 0.875, 0.9389, 0.875, 0.5611, 0.875, 0.5611, 0.875, 0.9389, 0.8438, 0.9389, 0.8438, 0.5611, 0.8438, 0.5611, 0.8438, 0.9389, 0.8125, 0.9389, 0.8125, 0.5611, 0.8125, 0.5611, 0.8125, 0.9389, 0.7812, 0.9389, 0.7812, 0.5611, 0.7812, 0.5611, 0.7812, 0.9389, 0.75, 0.9389, 0.75, 0.5611, 0.75, 0.5611, 0.75, 0.9389, 0.7188, 0.9389, 0.7188, 0.5611, 0.7188, 0.5611, 0.7188, 0.9389, 0.6875, 0.9389, 0.6875, 0.5611, 0.6875, 0.5611, 0.6875, 0.9389, 0.6562, 0.9389, 0.6562, 0.5611, 0.6562, 0.5611, 0.6562, 0.9389, 0.625, 0.9389, 0.625, 0.5611, 0.625, 0.5611, 0.625, 0.9389, 0.5938, 0.9389, 0.5938, 0.5611, 0.5938, 0.5611, 0.5938, 0.9389, 0.5625, 0.9389, 0.5625, 0.5611, 0.5625, 0.5611, 0.5625, 0.9389, 0.5312, 0.9389, 0.5312, 0.5611, 0.5312, 0.5611, 0.5312, 0.9389, 0.5, 0.9389, 0.5, 0.5611, 0.5, 0.5611, 0.5, 0.9389, 0.4688, 0.9389, 0.4688, 0.5611, 0.4688, 0.5611, 0.4688, 0.9389, 0.4375, 0.9389, 0.4375, 0.5611, 0.4375, 0.5611, 0.4375, 0.9389, 0.4062, 0.9389, 0.4062, 0.5611, 0.4062, 0.5611, 0.4062, 0.9389, 0.375, 0.9389, 0.375, 0.5611, 0.375, 0.5611, 0.375, 0.9389, 0.3438, 0.9389, 0.3438, 0.5611, 0.3438, 0.5611, 0.3438, 0.9389, 0.3125, 0.9389, 0.3125, 0.5611, 0.3125, 0.5611, 0.3125, 0.9389, 0.2812, 0.9389, 0.2812, 0.5611, 0.2812, 0.5611, 0.2812, 0.9389, 0.25, 0.9389, 0.25, 0.5611, 0.25, 0.5611, 0.25, 0.9389, 0.2188, 0.9389, 0.2188, 0.5611, 0.2188, 0.5611, 0.2188, 0.9389, 0.1875, 0.9389, 0.1875, 0.5611, 0.1875, 0.5611, 0.1875, 0.9389, 0.1562, 0.9389, 0.1562, 0.5611, 0.1562, 0.5611, 0.1562, 0.9389, 0.125, 0.9389, 0.125, 0.5611, 0.125, 0.5611, 0.125, 0.9389, 0.09375, 0.9389, 0.09375, 0.5611, 0.09375, 0.5611, 0.09375, 0.9389, 0.0625, 0.9389, 0.0625, 0.5611, 0.0625, 0.5611, 0.0625, 0.9389, 0.03125, 0.9389, 0.03125, 0.5611, 0.9688, 0.5611, 0.9688, 0.9389, 0.9375, 0.9389, 0.9375, 0.5611, 1.0, 0.5611, 1.0, 0.9389, 0.9688, 0.9389, 0.9688, 0.5611, 0.75, 0.49, 0.7968, 0.4854, 0.7853, 0.4276, 0.75, 0.4311, 0.2968, 0.4854, 0.25, 0.49, 0.25, 0.4311, 0.2853, 0.4276, 0.7968, 0.4854, 0.8418, 0.4717, 0.8193, 0.4173, 0.7853, 0.4276, 0.3418, 0.4717, 0.2968, 0.4854, 0.2853, 0.4276, 0.3193, 0.4173, 0.8418, 0.4717, 0.8833, 0.4496, 0.8506, 0.4005, 0.8193, 0.4173, 0.3833, 0.4496, 0.3418, 0.4717, 0.3193, 0.4173, 0.3506, 0.4005, 0.8833, 0.4496, 0.9197, 0.4197, 0.878, 0.378, 0.8506, 0.4005, 0.4197, 0.4197, 0.3833, 0.4496, 0.3506, 0.4005, 0.378, 0.378, 0.9197, 0.4197, 0.9496, 0.3833, 0.9005, 0.3506, 0.878, 0.378, 0.4496, 0.3833, 0.4197, 0.4197, 0.378, 0.378, 0.4005, 0.3506, 0.9496, 0.3833, 0.9717, 0.3418, 0.9173, 0.3193, 0.9005, 0.3506, 0.4717, 0.3418, 0.4496, 0.3833, 0.4005, 0.3506, 0.4173, 0.3193, 0.9717, 0.3418, 0.9854, 0.2968, 0.9276, 0.2853, 0.9173, 0.3193, 0.4854, 0.2968, 0.4717, 0.3418, 0.4173, 0.3193, 0.4276, 0.2853, 0.9854, 0.2968, 0.99, 0.25, 0.9311, 0.25, 0.9276, 0.2853, 0.49, 0.25, 0.4854, 0.2968, 0.4276, 0.2853, 0.4311, 0.25, 0.99, 0.25, 0.9854, 0.2032, 0.9276, 0.2147, 0.9311, 0.25, 0.4854, 0.2032, 0.49, 0.25, 0.4311, 0.25, 0.4276, 0.2147, 0.9854, 0.2032, 0.9717, 0.1582, 0.9173, 0.1807, 0.9276, 0.2147, 0.4717, 0.1582, 0.4854, 0.2032, 0.4276, 0.2147, 0.4173, 0.1807, 0.9717, 0.1582, 0.9496, 0.1167, 0.9005, 0.1494, 0.9173, 0.1807, 0.4496, 0.1167, 0.4717, 0.1582, 0.4173, 0.1807, 0.4005, 0.1494, 0.9496, 0.1167, 0.9197, 0.08029, 0.878, 0.122, 0.9005, 0.1494, 0.4197, 0.08029, 0.4496, 0.1167, 0.4005, 0.1494, 0.378, 0.122, 0.9197, 0.08029, 0.8833, 0.05045, 0.8506, 0.09946, 0.878, 0.122, 0.3833, 0.05045, 0.4197, 0.08029, 0.378, 0.122, 0.3506, 0.09946, 0.8833, 0.05045, 0.8418, 0.02827, 0.8193, 0.08273, 0.8506, 0.09946, 0.3418, 0.02827, 0.3833, 0.05045, 0.3506, 0.09946, 0.3193, 0.08273, 0.8418, 0.02827, 0.7968, 0.01461, 0.7853, 0.07242, 0.8193, 0.08273, 0.2968, 0.01461, 0.3418, 0.02827, 0.3193, 0.08273, 0.2853, 0.07242, 0.7968, 0.01461, 0.75, 0.01, 0.75, 0.06894, 0.7853, 0.07242, 0.25, 0.01, 0.2968, 0.01461, 0.2853, 0.07242, 0.25, 0.06894, 0.75, 0.01, 0.7032, 0.01461, 0.7147, 0.07242, 0.75, 0.06894, 0.2032, 0.01461, 0.25, 0.01, 0.25, 0.06894, 0.2147, 0.07242, 0.7032, 0.01461, 0.6582, 0.02827, 0.6807, 0.08273, 0.7147, 0.07242, 0.1582, 0.02827, 0.2032, 0.01461, 0.2147, 0.07242, 0.1807, 0.08273, 0.6582, 0.02827, 0.6167, 0.05045, 0.6494, 0.09946, 0.6807, 0.08273, 0.1167, 0.05045, 0.1582, 0.02827, 0.1807, 0.08273, 0.1494, 0.09946, 0.6167, 0.05045, 0.5803, 0.08029, 0.622, 0.122, 0.6494, 0.09946, 0.08029, 0.08029, 0.1167, 0.05045, 0.1494, 0.09946, 0.122, 0.122, 0.5803, 0.08029, 0.5504, 0.1167, 0.5995, 0.1494, 0.622, 0.122, 0.05045, 0.1167, 0.08029, 0.08029, 0.122, 0.122, 0.09946, 0.1494, 0.5504, 0.1167, 0.5283, 0.1582, 0.5827, 0.1807, 0.5995, 0.1494, 0.02827, 0.1582, 0.05045, 0.1167, 0.09946, 0.1494, 0.08273, 0.1807, 0.5283, 0.1582, 0.5146, 0.2032, 0.5724, 0.2147, 0.5827, 0.1807, 0.01461, 0.2032, 0.02827, 0.1582, 0.08273, 0.1807, 0.07242, 0.2147, 0.5146, 0.2032, 0.51, 0.25, 0.5689, 0.25, 0.5724, 0.2147, 0.01, 0.25, 0.01461, 0.2032, 0.07242, 0.2147, 0.06894, 0.25, 0.51, 0.25, 0.5146, 0.2968, 0.5724, 0.2853, 0.5689, 0.25, 0.01461, 0.2968, 0.01, 0.25, 0.06894, 0.25, 0.07242, 0.2853, 0.5146, 0.2968, 0.5283, 0.3418, 0.5827, 0.3193, 0.5724, 0.2853, 0.02827, 0.3418, 0.01461, 0.2968, 0.07242, 0.2853, 0.08273, 0.3193, 0.5283, 0.3418, 0.5504, 0.3833, 0.5995, 0.3506, 0.5827, 0.3193, 0.05045, 0.3833, 0.02827, 0.3418, 0.08273, 0.3193, 0.09946, 0.3506, 0.5504, 0.3833, 0.5803, 0.4197, 0.622, 0.378, 0.5995, 0.3506, 0.08029, 0.4197, 0.05045, 0.3833, 0.09946, 0.3506, 0.122, 0.378, 0.5803, 0.4197, 0.6167, 0.4496, 0.6494, 0.4005, 0.622, 0.378, 0.1167, 0.4496, 0.08029, 0.4197, 0.122, 0.378, 0.1494, 0.4005, 0.6167, 0.4496, 0.6582, 0.4717, 0.6807, 0.4173, 0.6494, 0.4005, 0.1582, 0.4717, 0.1167, 0.4496, 0.1494, 0.4005, 0.1807, 0.4173, 0.6582, 0.4717, 0.7032, 0.4854, 0.7147, 0.4276, 0.6807, 0.4173, 0.2032, 0.4854, 0.1582, 0.4717, 0.1807, 0.4173, 0.2147, 0.4276, 0.7032, 0.4854, 0.75, 0.49, 0.75, 0.4311, 0.7147, 0.4276, 0.25, 0.49, 0.2032, 0.4854, 0.2147, 0.4276, 0.25, 0.4311, 0.25, 0.4311, 0.2147, 0.4276, 0.7147, 0.4276, 0.75, 0.4311, 0.2147, 0.4276, 0.1807, 0.4173, 0.6807, 0.4173, 0.7147, 0.4276, 0.1807, 0.4173, 0.1494, 0.4005, 0.6494, 0.4005, 0.6807, 0.4173, 0.1494, 0.4005, 0.122, 0.378, 0.622, 0.378, 0.6494, 0.4005, 0.122, 0.378, 0.09946, 0.3506, 0.5995, 0.3506, 0.622, 0.378, 0.09946, 0.3506, 0.08273, 0.3193, 0.5827, 0.3193, 0.5995, 0.3506, 0.08273, 0.3193, 0.07242, 0.2853, 0.5724, 0.2853, 0.5827, 0.3193, 0.07242, 0.2853, 0.06894, 0.25, 0.5689, 0.25, 0.5724, 0.2853, 0.06894, 0.25, 0.07242, 0.2147, 0.5724, 0.2147, 0.5689, 0.25, 0.07242, 0.2147, 0.08273, 0.1807, 0.5827, 0.1807, 0.5724, 0.2147, 0.08273, 0.1807, 0.09946, 0.1494, 0.5995, 0.1494, 0.5827, 0.1807, 0.09946, 0.1494, 0.122, 0.122, 0.622, 0.122, 0.5995, 0.1494, 0.122, 0.122, 0.1494, 0.09946, 0.6494, 0.09946, 0.622, 0.122, 0.1494, 0.09946, 0.1807, 0.08273, 0.6807, 0.08273, 0.6494, 0.09946, 0.1807, 0.08273, 0.2147, 0.07242, 0.7147, 0.07242, 0.6807, 0.08273, 0.2147, 0.07242, 0.25, 0.06894, 0.75, 0.06894, 0.7147, 0.07242, 0.25, 0.06894, 0.2853, 0.07242, 0.7853, 0.07242, 0.75, 0.06894, 0.2853, 0.07242, 0.3193, 0.08273, 0.8193, 0.08273, 0.7853, 0.07242, 0.3193, 0.08273, 0.3506, 0.09946, 0.8506, 0.09946, 0.8193, 0.08273, 0.3506, 0.09946, 0.378, 0.122, 0.878, 0.122, 0.8506, 0.09946, 0.378, 0.122, 0.4005, 0.1494, 0.9005, 0.1494, 0.878, 0.122, 0.4005, 0.1494, 0.4173, 0.1807, 0.9173, 0.1807, 0.9005, 0.1494, 0.4173, 0.1807, 0.4276, 0.2147, 0.9276, 0.2147, 0.9173, 0.1807, 0.4276, 0.2147, 0.4311, 0.25, 0.9311, 0.25, 0.9276, 0.2147, 0.4311, 0.25, 0.4276, 0.2853, 0.9276, 0.2853, 0.9311, 0.25, 0.4276, 0.2853, 0.4173, 0.3193, 0.9173, 0.3193, 0.9276, 0.2853, 0.4173, 0.3193, 0.4005, 0.3506, 0.9005, 0.3506, 0.9173, 0.3193, 0.4005, 0.3506, 0.378, 0.378, 0.878, 0.378, 0.9005, 0.3506, 0.378, 0.378, 0.3506, 0.4005, 0.8506, 0.4005, 0.878, 0.378, 0.3506, 0.4005, 0.3193, 0.4173, 0.8193, 0.4173, 0.8506, 0.4005, 0.3193, 0.4173, 0.2853, 0.4276, 0.7853, 0.4276, 0.8193, 0.4173, 0.2853, 0.4276, 0.25, 0.4311, 0.75, 0.4311, 0.7853, 0.4276])
me_cylinder_003.materials.append(mat_material_007)
me_cylinder_003.materials.append(mat_material_008)
me_cylinder_003.update()
me_cylinder_004 = bpy.data.meshes.new('Cylinder.004')
me_cylinder_004.from_pydata([(-2.765e-10, 0.5603, -0.8362), (4.441e-16, 1.0, -1.578), (-2.765e-10, 0.5603, 0.8362), (4.441e-16, 1.0, 1.578), (0.1093, 0.5496, -0.8362), (0.1951, 0.9808, -1.578), (0.1093, 0.5496, 0.8362), (0.1951, 0.9808, 1.578), (0.2144, 0.5177, -0.8362), (0.3827, 0.9239, -1.578), (0.2144, 0.5177, 0.8362), (0.3827, 0.9239, 1.578), (0.3113, 0.4659, -0.8362), (0.5556, 0.8315, -1.578), (0.3113, 0.4659, 0.8362), (0.5556, 0.8315, 1.578), (0.3962, 0.3962, -0.8362), (0.7071, 0.7071, -1.578), (0.3962, 0.3962, 0.8362), (0.7071, 0.7071, 1.578), (0.4659, 0.3113, -0.8362), (0.8315, 0.5556, -1.578), (0.4659, 0.3113, 0.8362), (0.8315, 0.5556, 1.578), (0.5177, 0.2144, -0.8362), (0.9239, 0.3827, -1.578), (0.5177, 0.2144, 0.8362), (0.9239, 0.3827, 1.578), (0.5496, 0.1093, -0.8362), (0.9808, 0.1951, -1.578), (0.5496, 0.1093, 0.8362), (0.9808, 0.1951, 1.578), (0.5603, 7.972e-10, -0.8362), (1.0, 1.776e-15, -1.578), (0.5603, 7.972e-10, 0.8362), (1.0, 1.776e-15, 1.578), (0.5496, -0.1093, -0.8362), (0.9808, -0.1951, -1.578), (0.5496, -0.1093, 0.8362), (0.9808, -0.1951, 1.578), (0.5177, -0.2144, -0.8362), (0.9239, -0.3827, -1.578), (0.5177, -0.2144, 0.8362), (0.9239, -0.3827, 1.578), (0.4659, -0.3113, -0.8362), (0.8315, -0.5556, -1.578), (0.4659, -0.3113, 0.8362), (0.8315, -0.5556, 1.578), (0.3962, -0.3962, -0.8362), (0.7071, -0.7071, -1.578), (0.3962, -0.3962, 0.8362), (0.7071, -0.7071, 1.578), (0.3113, -0.4659, -0.8362), (0.5556, -0.8315, -1.578), (0.3113, -0.4659, 0.8362), (0.5556, -0.8315, 1.578), (0.2144, -0.5177, -0.8362), (0.3827, -0.9239, -1.578), (0.2144, -0.5177, 0.8362), (0.3827, -0.9239, 1.578), (0.1093, -0.5496, -0.8362), (0.1951, -0.9808, -1.578), (0.1093, -0.5496, 0.8362), (0.1951, -0.9808, 1.578), (-2.765e-10, -0.5603, -0.8362), (4.441e-16, -1.0, -1.578), (-2.765e-10, -0.5603, 0.8362), (4.441e-16, -1.0, 1.578), (-0.1093, -0.5496, -0.8362), (-0.1951, -0.9808, -1.578), (-0.1093, -0.5496, 0.8362), (-0.1951, -0.9808, 1.578), (-0.2144, -0.5177, -0.8362), (-0.3827, -0.9239, -1.578), (-0.2144, -0.5177, 0.8362), (-0.3827, -0.9239, 1.578), (-0.3113, -0.4659, -0.8362), (-0.5556, -0.8315, -1.578), (-0.3113, -0.4659, 0.8362), (-0.5556, -0.8315, 1.578), (-0.3962, -0.3962, -0.8362), (-0.7071, -0.7071, -1.578), (-0.3962, -0.3962, 0.8362), (-0.7071, -0.7071, 1.578), (-0.4659, -0.3113, -0.8362), (-0.8315, -0.5556, -1.578), (-0.4659, -0.3113, 0.8362), (-0.8315, -0.5556, 1.578), (-0.5177, -0.2144, -0.8362), (-0.9239, -0.3827, -1.578), (-0.5177, -0.2144, 0.8362), (-0.9239, -0.3827, 1.578), (-0.5496, -0.1093, -0.8362), (-0.9808, -0.1951, -1.578), (-0.5496, -0.1093, 0.8362), (-0.9808, -0.1951, 1.578), (-0.5603, 7.972e-10, -0.8362), (-1.0, 1.776e-15, -1.578), (-0.5603, 7.972e-10, 0.8362), (-1.0, 1.776e-15, 1.578), (-0.5496, 0.1093, -0.8362), (-0.9808, 0.1951, -1.578), (-0.5496, 0.1093, 0.8362), (-0.9808, 0.1951, 1.578), (-0.5177, 0.2144, -0.8362), (-0.9239, 0.3827, -1.578), (-0.5177, 0.2144, 0.8362), (-0.9239, 0.3827, 1.578), (-0.4659, 0.3113, -0.8362), (-0.8315, 0.5556, -1.578), (-0.4659, 0.3113, 0.8362), (-0.8315, 0.5556, 1.578), (-0.3962, 0.3962, -0.8362), (-0.7071, 0.7071, -1.578), (-0.3962, 0.3962, 0.8362), (-0.7071, 0.7071, 1.578), (-0.3113, 0.4659, -0.8362), (-0.5556, 0.8315, -1.578), (-0.3113, 0.4659, 0.8362), (-0.5556, 0.8315, 1.578), (-0.2144, 0.5177, -0.8362), (-0.3827, 0.9239, -1.578), (-0.2144, 0.5177, 0.8362), (-0.3827, 0.9239, 1.578), (-0.1093, 0.5496, -0.8362), (-0.1951, 0.9808, -1.578), (-0.1093, 0.5496, 0.8362), (-0.1951, 0.9808, 1.578)], [], [(125, 127, 3, 1), (9, 11, 15, 13), (13, 15, 19, 17), (17, 19, 23, 21), (21, 23, 27, 25), (25, 27, 31, 29), (29, 31, 35, 33), (33, 35, 39, 37), (37, 39, 43, 41), (41, 43, 47, 45), (45, 47, 51, 49), (49, 51, 55, 53), (53, 55, 59, 57), (57, 59, 63, 61), (61, 63, 67, 65), (65, 67, 71, 69), (69, 71, 75, 73), (73, 75, 79, 77), (77, 79, 83, 81), (81, 83, 87, 85), (85, 87, 91, 89), (89, 91, 95, 93), (93, 95, 99, 97), (97, 99, 103, 101), (101, 103, 107, 105), (105, 107, 111, 109), (109, 111, 115, 113), (113, 115, 119, 117), (117, 119, 123, 121), (121, 123, 127, 125), (5, 7, 11, 9), (1, 3, 7, 5), (1, 5, 4, 0), (7, 3, 2, 6), (5, 9, 8, 4), (11, 7, 6, 10), (9, 13, 12, 8), (15, 11, 10, 14), (13, 17, 16, 12), (19, 15, 14, 18), (17, 21, 20, 16), (23, 19, 18, 22), (21, 25, 24, 20), (27, 23, 22, 26), (25, 29, 28, 24), (31, 27, 26, 30), (29, 33, 32, 28), (35, 31, 30, 34), (33, 37, 36, 32), (39, 35, 34, 38), (37, 41, 40, 36), (43, 39, 38, 42), (41, 45, 44, 40), (47, 43, 42, 46), (45, 49, 48, 44), (51, 47, 46, 50), (49, 53, 52, 48), (55, 51, 50, 54), (53, 57, 56, 52), (59, 55, 54, 58), (57, 61, 60, 56), (63, 59, 58, 62), (61, 65, 64, 60), (67, 63, 62, 66), (65, 69, 68, 64), (71, 67, 66, 70), (69, 73, 72, 68), (75, 71, 70, 74), (73, 77, 76, 72), (79, 75, 74, 78), (77, 81, 80, 76), (83, 79, 78, 82), (81, 85, 84, 80), (87, 83, 82, 86), (85, 89, 88, 84), (91, 87, 86, 90), (89, 93, 92, 88), (95, 91, 90, 94), (93, 97, 96, 92), (99, 95, 94, 98), (97, 101, 100, 96), (103, 99, 98, 102), (101, 105, 104, 100), (107, 103, 102, 106), (105, 109, 108, 104), (111, 107, 106, 110), (109, 113, 112, 108), (115, 111, 110, 114), (113, 117, 116, 112), (119, 115, 114, 118), (117, 121, 120, 116), (123, 119, 118, 122), (121, 125, 124, 120), (127, 123, 122, 126), (125, 1, 0, 124), (3, 127, 126, 2), (2, 126, 124, 0), (126, 122, 120, 124), (122, 118, 116, 120), (118, 114, 112, 116), (114, 110, 108, 112), (110, 106, 104, 108), (106, 102, 100, 104), (102, 98, 96, 100), (98, 94, 92, 96), (94, 90, 88, 92), (90, 86, 84, 88), (86, 82, 80, 84), (82, 78, 76, 80), (78, 74, 72, 76), (74, 70, 68, 72), (70, 66, 64, 68), (66, 62, 60, 64), (62, 58, 56, 60), (58, 54, 52, 56), (54, 50, 48, 52), (50, 46, 44, 48), (46, 42, 40, 44), (42, 38, 36, 40), (38, 34, 32, 36), (34, 30, 28, 32), (30, 26, 24, 28), (26, 22, 20, 24), (22, 18, 16, 20), (18, 14, 12, 16), (14, 10, 8, 12), (10, 6, 4, 8), (6, 2, 0, 4)])
me_cylinder_004.polygons.foreach_set('use_smooth', [True] * 128)
me_cylinder_004.polygons.foreach_set('material_index', [1, 1, 1, 0, 0, 1, 1, 0, 0, 1, 1, 0, 0, 1, 1, 0, 0, 1, 1, 0, 0, 1, 1, 0, 0, 1, 1, 0, 0, 1, 0, 0, 0, 0, 0, 0, 1, 1, 1, 1, 0, 0, 0, 0, 1, 1, 1, 1, 0, 0, 0, 0, 1, 1, 1, 1, 0, 0, 0, 0, 1, 1, 1, 1, 0, 0, 0, 0, 1, 1, 1, 1, 0, 0, 0, 0, 1, 1, 1, 1, 0, 0, 0, 0, 1, 1, 1, 1, 0, 0, 0, 0, 1, 1, 1, 1, 1, 1, 0, 0, 1, 1, 0, 0, 1, 1, 0, 0, 1, 1, 0, 0, 1, 1, 0, 0, 1, 1, 0, 0, 1, 1, 0, 0, 1, 1, 0, 0])
_uv = me_cylinder_004.uv_layers.new(name='UVMap')
_uv.uv.foreach_set('vector', [0.03125, 0.5611, 0.03125, 0.9389, 0.0, 0.9389, 0.0, 0.5611, 0.9375, 0.5611, 0.9375, 0.9389, 0.9062, 0.9389, 0.9062, 0.5611, 0.9062, 0.5611, 0.9062, 0.9389, 0.875, 0.9389, 0.875, 0.5611, 0.875, 0.5611, 0.875, 0.9389, 0.8438, 0.9389, 0.8438, 0.5611, 0.8438, 0.5611, 0.8438, 0.9389, 0.8125, 0.9389, 0.8125, 0.5611, 0.8125, 0.5611, 0.8125, 0.9389, 0.7812, 0.9389, 0.7812, 0.5611, 0.7812, 0.5611, 0.7812, 0.9389, 0.75, 0.9389, 0.75, 0.5611, 0.75, 0.5611, 0.75, 0.9389, 0.7188, 0.9389, 0.7188, 0.5611, 0.7188, 0.5611, 0.7188, 0.9389, 0.6875, 0.9389, 0.6875, 0.5611, 0.6875, 0.5611, 0.6875, 0.9389, 0.6562, 0.9389, 0.6562, 0.5611, 0.6562, 0.5611, 0.6562, 0.9389, 0.625, 0.9389, 0.625, 0.5611, 0.625, 0.5611, 0.625, 0.9389, 0.5938, 0.9389, 0.5938, 0.5611, 0.5938, 0.5611, 0.5938, 0.9389, 0.5625, 0.9389, 0.5625, 0.5611, 0.5625, 0.5611, 0.5625, 0.9389, 0.5312, 0.9389, 0.5312, 0.5611, 0.5312, 0.5611, 0.5312, 0.9389, 0.5, 0.9389, 0.5, 0.5611, 0.5, 0.5611, 0.5, 0.9389, 0.4688, 0.9389, 0.4688, 0.5611, 0.4688, 0.5611, 0.4688, 0.9389, 0.4375, 0.9389, 0.4375, 0.5611, 0.4375, 0.5611, 0.4375, 0.9389, 0.4062, 0.9389, 0.4062, 0.5611, 0.4062, 0.5611, 0.4062, 0.9389, 0.375, 0.9389, 0.375, 0.5611, 0.375, 0.5611, 0.375, 0.9389, 0.3438, 0.9389, 0.3438, 0.5611, 0.3438, 0.5611, 0.3438, 0.9389, 0.3125, 0.9389, 0.3125, 0.5611, 0.3125, 0.5611, 0.3125, 0.9389, 0.2812, 0.9389, 0.2812, 0.5611, 0.2812, 0.5611, 0.2812, 0.9389, 0.25, 0.9389, 0.25, 0.5611, 0.25, 0.5611, 0.25, 0.9389, 0.2188, 0.9389, 0.2188, 0.5611, 0.2188, 0.5611, 0.2188, 0.9389, 0.1875, 0.9389, 0.1875, 0.5611, 0.1875, 0.5611, 0.1875, 0.9389, 0.1562, 0.9389, 0.1562, 0.5611, 0.1562, 0.5611, 0.1562, 0.9389, 0.125, 0.9389, 0.125, 0.5611, 0.125, 0.5611, 0.125, 0.9389, 0.09375, 0.9389, 0.09375, 0.5611, 0.09375, 0.5611, 0.09375, 0.9389, 0.0625, 0.9389, 0.0625, 0.5611, 0.0625, 0.5611, 0.0625, 0.9389, 0.03125, 0.9389, 0.03125, 0.5611, 0.9688, 0.5611, 0.9688, 0.9389, 0.9375, 0.9389, 0.9375, 0.5611, 1.0, 0.5611, 1.0, 0.9389, 0.9688, 0.9389, 0.9688, 0.5611, 0.75, 0.49, 0.7968, 0.4854, 0.7853, 0.4276, 0.75, 0.4311, 0.2968, 0.4854, 0.25, 0.49, 0.25, 0.4311, 0.2853, 0.4276, 0.7968, 0.4854, 0.8418, 0.4717, 0.8193, 0.4173, 0.7853, 0.4276, 0.3418, 0.4717, 0.2968, 0.4854, 0.2853, 0.4276, 0.3193, 0.4173, 0.8418, 0.4717, 0.8833, 0.4496, 0.8506, 0.4005, 0.8193, 0.4173, 0.3833, 0.4496, 0.3418, 0.4717, 0.3193, 0.4173, 0.3506, 0.4005, 0.8833, 0.4496, 0.9197, 0.4197, 0.878, 0.378, 0.8506, 0.4005, 0.4197, 0.4197, 0.3833, 0.4496, 0.3506, 0.4005, 0.378, 0.378, 0.9197, 0.4197, 0.9496, 0.3833, 0.9005, 0.3506, 0.878, 0.378, 0.4496, 0.3833, 0.4197, 0.4197, 0.378, 0.378, 0.4005, 0.3506, 0.9496, 0.3833, 0.9717, 0.3418, 0.9173, 0.3193, 0.9005, 0.3506, 0.4717, 0.3418, 0.4496, 0.3833, 0.4005, 0.3506, 0.4173, 0.3193, 0.9717, 0.3418, 0.9854, 0.2968, 0.9276, 0.2853, 0.9173, 0.3193, 0.4854, 0.2968, 0.4717, 0.3418, 0.4173, 0.3193, 0.4276, 0.2853, 0.9854, 0.2968, 0.99, 0.25, 0.9311, 0.25, 0.9276, 0.2853, 0.49, 0.25, 0.4854, 0.2968, 0.4276, 0.2853, 0.4311, 0.25, 0.99, 0.25, 0.9854, 0.2032, 0.9276, 0.2147, 0.9311, 0.25, 0.4854, 0.2032, 0.49, 0.25, 0.4311, 0.25, 0.4276, 0.2147, 0.9854, 0.2032, 0.9717, 0.1582, 0.9173, 0.1807, 0.9276, 0.2147, 0.4717, 0.1582, 0.4854, 0.2032, 0.4276, 0.2147, 0.4173, 0.1807, 0.9717, 0.1582, 0.9496, 0.1167, 0.9005, 0.1494, 0.9173, 0.1807, 0.4496, 0.1167, 0.4717, 0.1582, 0.4173, 0.1807, 0.4005, 0.1494, 0.9496, 0.1167, 0.9197, 0.08029, 0.878, 0.122, 0.9005, 0.1494, 0.4197, 0.08029, 0.4496, 0.1167, 0.4005, 0.1494, 0.378, 0.122, 0.9197, 0.08029, 0.8833, 0.05045, 0.8506, 0.09946, 0.878, 0.122, 0.3833, 0.05045, 0.4197, 0.08029, 0.378, 0.122, 0.3506, 0.09946, 0.8833, 0.05045, 0.8418, 0.02827, 0.8193, 0.08273, 0.8506, 0.09946, 0.3418, 0.02827, 0.3833, 0.05045, 0.3506, 0.09946, 0.3193, 0.08273, 0.8418, 0.02827, 0.7968, 0.01461, 0.7853, 0.07242, 0.8193, 0.08273, 0.2968, 0.01461, 0.3418, 0.02827, 0.3193, 0.08273, 0.2853, 0.07242, 0.7968, 0.01461, 0.75, 0.01, 0.75, 0.06894, 0.7853, 0.07242, 0.25, 0.01, 0.2968, 0.01461, 0.2853, 0.07242, 0.25, 0.06894, 0.75, 0.01, 0.7032, 0.01461, 0.7147, 0.07242, 0.75, 0.06894, 0.2032, 0.01461, 0.25, 0.01, 0.25, 0.06894, 0.2147, 0.07242, 0.7032, 0.01461, 0.6582, 0.02827, 0.6807, 0.08273, 0.7147, 0.07242, 0.1582, 0.02827, 0.2032, 0.01461, 0.2147, 0.07242, 0.1807, 0.08273, 0.6582, 0.02827, 0.6167, 0.05045, 0.6494, 0.09946, 0.6807, 0.08273, 0.1167, 0.05045, 0.1582, 0.02827, 0.1807, 0.08273, 0.1494, 0.09946, 0.6167, 0.05045, 0.5803, 0.08029, 0.622, 0.122, 0.6494, 0.09946, 0.08029, 0.08029, 0.1167, 0.05045, 0.1494, 0.09946, 0.122, 0.122, 0.5803, 0.08029, 0.5504, 0.1167, 0.5995, 0.1494, 0.622, 0.122, 0.05045, 0.1167, 0.08029, 0.08029, 0.122, 0.122, 0.09946, 0.1494, 0.5504, 0.1167, 0.5283, 0.1582, 0.5827, 0.1807, 0.5995, 0.1494, 0.02827, 0.1582, 0.05045, 0.1167, 0.09946, 0.1494, 0.08273, 0.1807, 0.5283, 0.1582, 0.5146, 0.2032, 0.5724, 0.2147, 0.5827, 0.1807, 0.01461, 0.2032, 0.02827, 0.1582, 0.08273, 0.1807, 0.07242, 0.2147, 0.5146, 0.2032, 0.51, 0.25, 0.5689, 0.25, 0.5724, 0.2147, 0.01, 0.25, 0.01461, 0.2032, 0.07242, 0.2147, 0.06894, 0.25, 0.51, 0.25, 0.5146, 0.2968, 0.5724, 0.2853, 0.5689, 0.25, 0.01461, 0.2968, 0.01, 0.25, 0.06894, 0.25, 0.07242, 0.2853, 0.5146, 0.2968, 0.5283, 0.3418, 0.5827, 0.3193, 0.5724, 0.2853, 0.02827, 0.3418, 0.01461, 0.2968, 0.07242, 0.2853, 0.08273, 0.3193, 0.5283, 0.3418, 0.5504, 0.3833, 0.5995, 0.3506, 0.5827, 0.3193, 0.05045, 0.3833, 0.02827, 0.3418, 0.08273, 0.3193, 0.09946, 0.3506, 0.5504, 0.3833, 0.5803, 0.4197, 0.622, 0.378, 0.5995, 0.3506, 0.08029, 0.4197, 0.05045, 0.3833, 0.09946, 0.3506, 0.122, 0.378, 0.5803, 0.4197, 0.6167, 0.4496, 0.6494, 0.4005, 0.622, 0.378, 0.1167, 0.4496, 0.08029, 0.4197, 0.122, 0.378, 0.1494, 0.4005, 0.6167, 0.4496, 0.6582, 0.4717, 0.6807, 0.4173, 0.6494, 0.4005, 0.1582, 0.4717, 0.1167, 0.4496, 0.1494, 0.4005, 0.1807, 0.4173, 0.6582, 0.4717, 0.7032, 0.4854, 0.7147, 0.4276, 0.6807, 0.4173, 0.2032, 0.4854, 0.1582, 0.4717, 0.1807, 0.4173, 0.2147, 0.4276, 0.7032, 0.4854, 0.75, 0.49, 0.75, 0.4311, 0.7147, 0.4276, 0.25, 0.49, 0.2032, 0.4854, 0.2147, 0.4276, 0.25, 0.4311, 0.25, 0.4311, 0.2147, 0.4276, 0.7147, 0.4276, 0.75, 0.4311, 0.2147, 0.4276, 0.1807, 0.4173, 0.6807, 0.4173, 0.7147, 0.4276, 0.1807, 0.4173, 0.1494, 0.4005, 0.6494, 0.4005, 0.6807, 0.4173, 0.1494, 0.4005, 0.122, 0.378, 0.622, 0.378, 0.6494, 0.4005, 0.122, 0.378, 0.09946, 0.3506, 0.5995, 0.3506, 0.622, 0.378, 0.09946, 0.3506, 0.08273, 0.3193, 0.5827, 0.3193, 0.5995, 0.3506, 0.08273, 0.3193, 0.07242, 0.2853, 0.5724, 0.2853, 0.5827, 0.3193, 0.07242, 0.2853, 0.06894, 0.25, 0.5689, 0.25, 0.5724, 0.2853, 0.06894, 0.25, 0.07242, 0.2147, 0.5724, 0.2147, 0.5689, 0.25, 0.07242, 0.2147, 0.08273, 0.1807, 0.5827, 0.1807, 0.5724, 0.2147, 0.08273, 0.1807, 0.09946, 0.1494, 0.5995, 0.1494, 0.5827, 0.1807, 0.09946, 0.1494, 0.122, 0.122, 0.622, 0.122, 0.5995, 0.1494, 0.122, 0.122, 0.1494, 0.09946, 0.6494, 0.09946, 0.622, 0.122, 0.1494, 0.09946, 0.1807, 0.08273, 0.6807, 0.08273, 0.6494, 0.09946, 0.1807, 0.08273, 0.2147, 0.07242, 0.7147, 0.07242, 0.6807, 0.08273, 0.2147, 0.07242, 0.25, 0.06894, 0.75, 0.06894, 0.7147, 0.07242, 0.25, 0.06894, 0.2853, 0.07242, 0.7853, 0.07242, 0.75, 0.06894, 0.2853, 0.07242, 0.3193, 0.08273, 0.8193, 0.08273, 0.7853, 0.07242, 0.3193, 0.08273, 0.3506, 0.09946, 0.8506, 0.09946, 0.8193, 0.08273, 0.3506, 0.09946, 0.378, 0.122, 0.878, 0.122, 0.8506, 0.09946, 0.378, 0.122, 0.4005, 0.1494, 0.9005, 0.1494, 0.878, 0.122, 0.4005, 0.1494, 0.4173, 0.1807, 0.9173, 0.1807, 0.9005, 0.1494, 0.4173, 0.1807, 0.4276, 0.2147, 0.9276, 0.2147, 0.9173, 0.1807, 0.4276, 0.2147, 0.4311, 0.25, 0.9311, 0.25, 0.9276, 0.2147, 0.4311, 0.25, 0.4276, 0.2853, 0.9276, 0.2853, 0.9311, 0.25, 0.4276, 0.2853, 0.4173, 0.3193, 0.9173, 0.3193, 0.9276, 0.2853, 0.4173, 0.3193, 0.4005, 0.3506, 0.9005, 0.3506, 0.9173, 0.3193, 0.4005, 0.3506, 0.378, 0.378, 0.878, 0.378, 0.9005, 0.3506, 0.378, 0.378, 0.3506, 0.4005, 0.8506, 0.4005, 0.878, 0.378, 0.3506, 0.4005, 0.3193, 0.4173, 0.8193, 0.4173, 0.8506, 0.4005, 0.3193, 0.4173, 0.2853, 0.4276, 0.7853, 0.4276, 0.8193, 0.4173, 0.2853, 0.4276, 0.25, 0.4311, 0.75, 0.4311, 0.7853, 0.4276])
me_cylinder_004.materials.append(mat_material_011)
me_cylinder_004.materials.append(mat_material_012)
me_cylinder_004.update()
me_cylinder_007 = bpy.data.meshes.new('Cylinder.007')
me_cylinder_007.from_pydata([(-2.765e-10, 0.5603, -0.8362), (4.441e-16, 1.0, -1.578), (-2.765e-10, 0.5603, 0.8362), (4.441e-16, 1.0, 1.578), (0.1093, 0.5496, -0.8362), (0.1951, 0.9808, -1.578), (0.1093, 0.5496, 0.8362), (0.1951, 0.9808, 1.578), (0.2144, 0.5177, -0.8362), (0.3827, 0.9239, -1.578), (0.2144, 0.5177, 0.8362), (0.3827, 0.9239, 1.578), (0.3113, 0.4659, -0.8362), (0.5556, 0.8315, -1.578), (0.3113, 0.4659, 0.8362), (0.5556, 0.8315, 1.578), (0.3962, 0.3962, -0.8362), (0.7071, 0.7071, -1.578), (0.3962, 0.3962, 0.8362), (0.7071, 0.7071, 1.578), (0.4659, 0.3113, -0.8362), (0.8315, 0.5556, -1.578), (0.4659, 0.3113, 0.8362), (0.8315, 0.5556, 1.578), (0.5177, 0.2144, -0.8362), (0.9239, 0.3827, -1.578), (0.5177, 0.2144, 0.8362), (0.9239, 0.3827, 1.578), (0.5496, 0.1093, -0.8362), (0.9808, 0.1951, -1.578), (0.5496, 0.1093, 0.8362), (0.9808, 0.1951, 1.578), (0.5603, 7.972e-10, -0.8362), (1.0, 1.776e-15, -1.578), (0.5603, 7.972e-10, 0.8362), (1.0, 1.776e-15, 1.578), (0.5496, -0.1093, -0.8362), (0.9808, -0.1951, -1.578), (0.5496, -0.1093, 0.8362), (0.9808, -0.1951, 1.578), (0.5177, -0.2144, -0.8362), (0.9239, -0.3827, -1.578), (0.5177, -0.2144, 0.8362), (0.9239, -0.3827, 1.578), (0.4659, -0.3113, -0.8362), (0.8315, -0.5556, -1.578), (0.4659, -0.3113, 0.8362), (0.8315, -0.5556, 1.578), (0.3962, -0.3962, -0.8362), (0.7071, -0.7071, -1.578), (0.3962, -0.3962, 0.8362), (0.7071, -0.7071, 1.578), (0.3113, -0.4659, -0.8362), (0.5556, -0.8315, -1.578), (0.3113, -0.4659, 0.8362), (0.5556, -0.8315, 1.578), (0.2144, -0.5177, -0.8362), (0.3827, -0.9239, -1.578), (0.2144, -0.5177, 0.8362), (0.3827, -0.9239, 1.578), (0.1093, -0.5496, -0.8362), (0.1951, -0.9808, -1.578), (0.1093, -0.5496, 0.8362), (0.1951, -0.9808, 1.578), (-2.765e-10, -0.5603, -0.8362), (4.441e-16, -1.0, -1.578), (-2.765e-10, -0.5603, 0.8362), (4.441e-16, -1.0, 1.578), (-0.1093, -0.5496, -0.8362), (-0.1951, -0.9808, -1.578), (-0.1093, -0.5496, 0.8362), (-0.1951, -0.9808, 1.578), (-0.2144, -0.5177, -0.8362), (-0.3827, -0.9239, -1.578), (-0.2144, -0.5177, 0.8362), (-0.3827, -0.9239, 1.578), (-0.3113, -0.4659, -0.8362), (-0.5556, -0.8315, -1.578), (-0.3113, -0.4659, 0.8362), (-0.5556, -0.8315, 1.578), (-0.3962, -0.3962, -0.8362), (-0.7071, -0.7071, -1.578), (-0.3962, -0.3962, 0.8362), (-0.7071, -0.7071, 1.578), (-0.4659, -0.3113, -0.8362), (-0.8315, -0.5556, -1.578), (-0.4659, -0.3113, 0.8362), (-0.8315, -0.5556, 1.578), (-0.5177, -0.2144, -0.8362), (-0.9239, -0.3827, -1.578), (-0.5177, -0.2144, 0.8362), (-0.9239, -0.3827, 1.578), (-0.5496, -0.1093, -0.8362), (-0.9808, -0.1951, -1.578), (-0.5496, -0.1093, 0.8362), (-0.9808, -0.1951, 1.578), (-0.5603, 7.972e-10, -0.8362), (-1.0, 1.776e-15, -1.578), (-0.5603, 7.972e-10, 0.8362), (-1.0, 1.776e-15, 1.578), (-0.5496, 0.1093, -0.8362), (-0.9808, 0.1951, -1.578), (-0.5496, 0.1093, 0.8362), (-0.9808, 0.1951, 1.578), (-0.5177, 0.2144, -0.8362), (-0.9239, 0.3827, -1.578), (-0.5177, 0.2144, 0.8362), (-0.9239, 0.3827, 1.578), (-0.4659, 0.3113, -0.8362), (-0.8315, 0.5556, -1.578), (-0.4659, 0.3113, 0.8362), (-0.8315, 0.5556, 1.578), (-0.3962, 0.3962, -0.8362), (-0.7071, 0.7071, -1.578), (-0.3962, 0.3962, 0.8362), (-0.7071, 0.7071, 1.578), (-0.3113, 0.4659, -0.8362), (-0.5556, 0.8315, -1.578), (-0.3113, 0.4659, 0.8362), (-0.5556, 0.8315, 1.578), (-0.2144, 0.5177, -0.8362), (-0.3827, 0.9239, -1.578), (-0.2144, 0.5177, 0.8362), (-0.3827, 0.9239, 1.578), (-0.1093, 0.5496, -0.8362), (-0.1951, 0.9808, -1.578), (-0.1093, 0.5496, 0.8362), (-0.1951, 0.9808, 1.578)], [], [(125, 127, 3, 1), (9, 11, 15, 13), (13, 15, 19, 17), (17, 19, 23, 21), (21, 23, 27, 25), (25, 27, 31, 29), (29, 31, 35, 33), (33, 35, 39, 37), (37, 39, 43, 41), (41, 43, 47, 45), (45, 47, 51, 49), (49, 51, 55, 53), (53, 55, 59, 57), (57, 59, 63, 61), (61, 63, 67, 65), (65, 67, 71, 69), (69, 71, 75, 73), (73, 75, 79, 77), (77, 79, 83, 81), (81, 83, 87, 85), (85, 87, 91, 89), (89, 91, 95, 93), (93, 95, 99, 97), (97, 99, 103, 101), (101, 103, 107, 105), (105, 107, 111, 109), (109, 111, 115, 113), (113, 115, 119, 117), (117, 119, 123, 121), (121, 123, 127, 125), (5, 7, 11, 9), (1, 3, 7, 5), (1, 5, 4, 0), (7, 3, 2, 6), (5, 9, 8, 4), (11, 7, 6, 10), (9, 13, 12, 8), (15, 11, 10, 14), (13, 17, 16, 12), (19, 15, 14, 18), (17, 21, 20, 16), (23, 19, 18, 22), (21, 25, 24, 20), (27, 23, 22, 26), (25, 29, 28, 24), (31, 27, 26, 30), (29, 33, 32, 28), (35, 31, 30, 34), (33, 37, 36, 32), (39, 35, 34, 38), (37, 41, 40, 36), (43, 39, 38, 42), (41, 45, 44, 40), (47, 43, 42, 46), (45, 49, 48, 44), (51, 47, 46, 50), (49, 53, 52, 48), (55, 51, 50, 54), (53, 57, 56, 52), (59, 55, 54, 58), (57, 61, 60, 56), (63, 59, 58, 62), (61, 65, 64, 60), (67, 63, 62, 66), (65, 69, 68, 64), (71, 67, 66, 70), (69, 73, 72, 68), (75, 71, 70, 74), (73, 77, 76, 72), (79, 75, 74, 78), (77, 81, 80, 76), (83, 79, 78, 82), (81, 85, 84, 80), (87, 83, 82, 86), (85, 89, 88, 84), (91, 87, 86, 90), (89, 93, 92, 88), (95, 91, 90, 94), (93, 97, 96, 92), (99, 95, 94, 98), (97, 101, 100, 96), (103, 99, 98, 102), (101, 105, 104, 100), (107, 103, 102, 106), (105, 109, 108, 104), (111, 107, 106, 110), (109, 113, 112, 108), (115, 111, 110, 114), (113, 117, 116, 112), (119, 115, 114, 118), (117, 121, 120, 116), (123, 119, 118, 122), (121, 125, 124, 120), (127, 123, 122, 126), (125, 1, 0, 124), (3, 127, 126, 2), (2, 126, 124, 0), (126, 122, 120, 124), (122, 118, 116, 120), (118, 114, 112, 116), (114, 110, 108, 112), (110, 106, 104, 108), (106, 102, 100, 104), (102, 98, 96, 100), (98, 94, 92, 96), (94, 90, 88, 92), (90, 86, 84, 88), (86, 82, 80, 84), (82, 78, 76, 80), (78, 74, 72, 76), (74, 70, 68, 72), (70, 66, 64, 68), (66, 62, 60, 64), (62, 58, 56, 60), (58, 54, 52, 56), (54, 50, 48, 52), (50, 46, 44, 48), (46, 42, 40, 44), (42, 38, 36, 40), (38, 34, 32, 36), (34, 30, 28, 32), (30, 26, 24, 28), (26, 22, 20, 24), (22, 18, 16, 20), (18, 14, 12, 16), (14, 10, 8, 12), (10, 6, 4, 8), (6, 2, 0, 4)])
me_cylinder_007.polygons.foreach_set('use_smooth', [True] * 128)
me_cylinder_007.polygons.foreach_set('material_index', [1, 1, 1, 0, 0, 1, 1, 0, 0, 1, 1, 0, 0, 1, 1, 0, 0, 1, 1, 0, 0, 1, 1, 0, 0, 1, 1, 0, 0, 1, 0, 0, 0, 0, 0, 0, 1, 1, 1, 1, 0, 0, 0, 0, 1, 1, 1, 1, 0, 0, 0, 0, 1, 1, 1, 1, 0, 0, 0, 0, 1, 1, 1, 1, 0, 0, 0, 0, 1, 1, 1, 1, 0, 0, 0, 0, 1, 1, 1, 1, 0, 0, 0, 0, 1, 1, 1, 1, 0, 0, 0, 0, 1, 1, 1, 1, 1, 1, 0, 0, 1, 1, 0, 0, 1, 1, 0, 0, 1, 1, 0, 0, 1, 1, 0, 0, 1, 1, 0, 0, 1, 1, 0, 0, 1, 1, 0, 0])
_uv = me_cylinder_007.uv_layers.new(name='UVMap')
_uv.uv.foreach_set('vector', [0.03125, 0.5611, 0.03125, 0.9389, 0.0, 0.9389, 0.0, 0.5611, 0.9375, 0.5611, 0.9375, 0.9389, 0.9062, 0.9389, 0.9062, 0.5611, 0.9062, 0.5611, 0.9062, 0.9389, 0.875, 0.9389, 0.875, 0.5611, 0.875, 0.5611, 0.875, 0.9389, 0.8438, 0.9389, 0.8438, 0.5611, 0.8438, 0.5611, 0.8438, 0.9389, 0.8125, 0.9389, 0.8125, 0.5611, 0.8125, 0.5611, 0.8125, 0.9389, 0.7812, 0.9389, 0.7812, 0.5611, 0.7812, 0.5611, 0.7812, 0.9389, 0.75, 0.9389, 0.75, 0.5611, 0.75, 0.5611, 0.75, 0.9389, 0.7188, 0.9389, 0.7188, 0.5611, 0.7188, 0.5611, 0.7188, 0.9389, 0.6875, 0.9389, 0.6875, 0.5611, 0.6875, 0.5611, 0.6875, 0.9389, 0.6562, 0.9389, 0.6562, 0.5611, 0.6562, 0.5611, 0.6562, 0.9389, 0.625, 0.9389, 0.625, 0.5611, 0.625, 0.5611, 0.625, 0.9389, 0.5938, 0.9389, 0.5938, 0.5611, 0.5938, 0.5611, 0.5938, 0.9389, 0.5625, 0.9389, 0.5625, 0.5611, 0.5625, 0.5611, 0.5625, 0.9389, 0.5312, 0.9389, 0.5312, 0.5611, 0.5312, 0.5611, 0.5312, 0.9389, 0.5, 0.9389, 0.5, 0.5611, 0.5, 0.5611, 0.5, 0.9389, 0.4688, 0.9389, 0.4688, 0.5611, 0.4688, 0.5611, 0.4688, 0.9389, 0.4375, 0.9389, 0.4375, 0.5611, 0.4375, 0.5611, 0.4375, 0.9389, 0.4062, 0.9389, 0.4062, 0.5611, 0.4062, 0.5611, 0.4062, 0.9389, 0.375, 0.9389, 0.375, 0.5611, 0.375, 0.5611, 0.375, 0.9389, 0.3438, 0.9389, 0.3438, 0.5611, 0.3438, 0.5611, 0.3438, 0.9389, 0.3125, 0.9389, 0.3125, 0.5611, 0.3125, 0.5611, 0.3125, 0.9389, 0.2812, 0.9389, 0.2812, 0.5611, 0.2812, 0.5611, 0.2812, 0.9389, 0.25, 0.9389, 0.25, 0.5611, 0.25, 0.5611, 0.25, 0.9389, 0.2188, 0.9389, 0.2188, 0.5611, 0.2188, 0.5611, 0.2188, 0.9389, 0.1875, 0.9389, 0.1875, 0.5611, 0.1875, 0.5611, 0.1875, 0.9389, 0.1562, 0.9389, 0.1562, 0.5611, 0.1562, 0.5611, 0.1562, 0.9389, 0.125, 0.9389, 0.125, 0.5611, 0.125, 0.5611, 0.125, 0.9389, 0.09375, 0.9389, 0.09375, 0.5611, 0.09375, 0.5611, 0.09375, 0.9389, 0.0625, 0.9389, 0.0625, 0.5611, 0.0625, 0.5611, 0.0625, 0.9389, 0.03125, 0.9389, 0.03125, 0.5611, 0.9688, 0.5611, 0.9688, 0.9389, 0.9375, 0.9389, 0.9375, 0.5611, 1.0, 0.5611, 1.0, 0.9389, 0.9688, 0.9389, 0.9688, 0.5611, 0.75, 0.49, 0.7968, 0.4854, 0.7853, 0.4276, 0.75, 0.4311, 0.2968, 0.4854, 0.25, 0.49, 0.25, 0.4311, 0.2853, 0.4276, 0.7968, 0.4854, 0.8418, 0.4717, 0.8193, 0.4173, 0.7853, 0.4276, 0.3418, 0.4717, 0.2968, 0.4854, 0.2853, 0.4276, 0.3193, 0.4173, 0.8418, 0.4717, 0.8833, 0.4496, 0.8506, 0.4005, 0.8193, 0.4173, 0.3833, 0.4496, 0.3418, 0.4717, 0.3193, 0.4173, 0.3506, 0.4005, 0.8833, 0.4496, 0.9197, 0.4197, 0.878, 0.378, 0.8506, 0.4005, 0.4197, 0.4197, 0.3833, 0.4496, 0.3506, 0.4005, 0.378, 0.378, 0.9197, 0.4197, 0.9496, 0.3833, 0.9005, 0.3506, 0.878, 0.378, 0.4496, 0.3833, 0.4197, 0.4197, 0.378, 0.378, 0.4005, 0.3506, 0.9496, 0.3833, 0.9717, 0.3418, 0.9173, 0.3193, 0.9005, 0.3506, 0.4717, 0.3418, 0.4496, 0.3833, 0.4005, 0.3506, 0.4173, 0.3193, 0.9717, 0.3418, 0.9854, 0.2968, 0.9276, 0.2853, 0.9173, 0.3193, 0.4854, 0.2968, 0.4717, 0.3418, 0.4173, 0.3193, 0.4276, 0.2853, 0.9854, 0.2968, 0.99, 0.25, 0.9311, 0.25, 0.9276, 0.2853, 0.49, 0.25, 0.4854, 0.2968, 0.4276, 0.2853, 0.4311, 0.25, 0.99, 0.25, 0.9854, 0.2032, 0.9276, 0.2147, 0.9311, 0.25, 0.4854, 0.2032, 0.49, 0.25, 0.4311, 0.25, 0.4276, 0.2147, 0.9854, 0.2032, 0.9717, 0.1582, 0.9173, 0.1807, 0.9276, 0.2147, 0.4717, 0.1582, 0.4854, 0.2032, 0.4276, 0.2147, 0.4173, 0.1807, 0.9717, 0.1582, 0.9496, 0.1167, 0.9005, 0.1494, 0.9173, 0.1807, 0.4496, 0.1167, 0.4717, 0.1582, 0.4173, 0.1807, 0.4005, 0.1494, 0.9496, 0.1167, 0.9197, 0.08029, 0.878, 0.122, 0.9005, 0.1494, 0.4197, 0.08029, 0.4496, 0.1167, 0.4005, 0.1494, 0.378, 0.122, 0.9197, 0.08029, 0.8833, 0.05045, 0.8506, 0.09946, 0.878, 0.122, 0.3833, 0.05045, 0.4197, 0.08029, 0.378, 0.122, 0.3506, 0.09946, 0.8833, 0.05045, 0.8418, 0.02827, 0.8193, 0.08273, 0.8506, 0.09946, 0.3418, 0.02827, 0.3833, 0.05045, 0.3506, 0.09946, 0.3193, 0.08273, 0.8418, 0.02827, 0.7968, 0.01461, 0.7853, 0.07242, 0.8193, 0.08273, 0.2968, 0.01461, 0.3418, 0.02827, 0.3193, 0.08273, 0.2853, 0.07242, 0.7968, 0.01461, 0.75, 0.01, 0.75, 0.06894, 0.7853, 0.07242, 0.25, 0.01, 0.2968, 0.01461, 0.2853, 0.07242, 0.25, 0.06894, 0.75, 0.01, 0.7032, 0.01461, 0.7147, 0.07242, 0.75, 0.06894, 0.2032, 0.01461, 0.25, 0.01, 0.25, 0.06894, 0.2147, 0.07242, 0.7032, 0.01461, 0.6582, 0.02827, 0.6807, 0.08273, 0.7147, 0.07242, 0.1582, 0.02827, 0.2032, 0.01461, 0.2147, 0.07242, 0.1807, 0.08273, 0.6582, 0.02827, 0.6167, 0.05045, 0.6494, 0.09946, 0.6807, 0.08273, 0.1167, 0.05045, 0.1582, 0.02827, 0.1807, 0.08273, 0.1494, 0.09946, 0.6167, 0.05045, 0.5803, 0.08029, 0.622, 0.122, 0.6494, 0.09946, 0.08029, 0.08029, 0.1167, 0.05045, 0.1494, 0.09946, 0.122, 0.122, 0.5803, 0.08029, 0.5504, 0.1167, 0.5995, 0.1494, 0.622, 0.122, 0.05045, 0.1167, 0.08029, 0.08029, 0.122, 0.122, 0.09946, 0.1494, 0.5504, 0.1167, 0.5283, 0.1582, 0.5827, 0.1807, 0.5995, 0.1494, 0.02827, 0.1582, 0.05045, 0.1167, 0.09946, 0.1494, 0.08273, 0.1807, 0.5283, 0.1582, 0.5146, 0.2032, 0.5724, 0.2147, 0.5827, 0.1807, 0.01461, 0.2032, 0.02827, 0.1582, 0.08273, 0.1807, 0.07242, 0.2147, 0.5146, 0.2032, 0.51, 0.25, 0.5689, 0.25, 0.5724, 0.2147, 0.01, 0.25, 0.01461, 0.2032, 0.07242, 0.2147, 0.06894, 0.25, 0.51, 0.25, 0.5146, 0.2968, 0.5724, 0.2853, 0.5689, 0.25, 0.01461, 0.2968, 0.01, 0.25, 0.06894, 0.25, 0.07242, 0.2853, 0.5146, 0.2968, 0.5283, 0.3418, 0.5827, 0.3193, 0.5724, 0.2853, 0.02827, 0.3418, 0.01461, 0.2968, 0.07242, 0.2853, 0.08273, 0.3193, 0.5283, 0.3418, 0.5504, 0.3833, 0.5995, 0.3506, 0.5827, 0.3193, 0.05045, 0.3833, 0.02827, 0.3418, 0.08273, 0.3193, 0.09946, 0.3506, 0.5504, 0.3833, 0.5803, 0.4197, 0.622, 0.378, 0.5995, 0.3506, 0.08029, 0.4197, 0.05045, 0.3833, 0.09946, 0.3506, 0.122, 0.378, 0.5803, 0.4197, 0.6167, 0.4496, 0.6494, 0.4005, 0.622, 0.378, 0.1167, 0.4496, 0.08029, 0.4197, 0.122, 0.378, 0.1494, 0.4005, 0.6167, 0.4496, 0.6582, 0.4717, 0.6807, 0.4173, 0.6494, 0.4005, 0.1582, 0.4717, 0.1167, 0.4496, 0.1494, 0.4005, 0.1807, 0.4173, 0.6582, 0.4717, 0.7032, 0.4854, 0.7147, 0.4276, 0.6807, 0.4173, 0.2032, 0.4854, 0.1582, 0.4717, 0.1807, 0.4173, 0.2147, 0.4276, 0.7032, 0.4854, 0.75, 0.49, 0.75, 0.4311, 0.7147, 0.4276, 0.25, 0.49, 0.2032, 0.4854, 0.2147, 0.4276, 0.25, 0.4311, 0.25, 0.4311, 0.2147, 0.4276, 0.7147, 0.4276, 0.75, 0.4311, 0.2147, 0.4276, 0.1807, 0.4173, 0.6807, 0.4173, 0.7147, 0.4276, 0.1807, 0.4173, 0.1494, 0.4005, 0.6494, 0.4005, 0.6807, 0.4173, 0.1494, 0.4005, 0.122, 0.378, 0.622, 0.378, 0.6494, 0.4005, 0.122, 0.378, 0.09946, 0.3506, 0.5995, 0.3506, 0.622, 0.378, 0.09946, 0.3506, 0.08273, 0.3193, 0.5827, 0.3193, 0.5995, 0.3506, 0.08273, 0.3193, 0.07242, 0.2853, 0.5724, 0.2853, 0.5827, 0.3193, 0.07242, 0.2853, 0.06894, 0.25, 0.5689, 0.25, 0.5724, 0.2853, 0.06894, 0.25, 0.07242, 0.2147, 0.5724, 0.2147, 0.5689, 0.25, 0.07242, 0.2147, 0.08273, 0.1807, 0.5827, 0.1807, 0.5724, 0.2147, 0.08273, 0.1807, 0.09946, 0.1494, 0.5995, 0.1494, 0.5827, 0.1807, 0.09946, 0.1494, 0.122, 0.122, 0.622, 0.122, 0.5995, 0.1494, 0.122, 0.122, 0.1494, 0.09946, 0.6494, 0.09946, 0.622, 0.122, 0.1494, 0.09946, 0.1807, 0.08273, 0.6807, 0.08273, 0.6494, 0.09946, 0.1807, 0.08273, 0.2147, 0.07242, 0.7147, 0.07242, 0.6807, 0.08273, 0.2147, 0.07242, 0.25, 0.06894, 0.75, 0.06894, 0.7147, 0.07242, 0.25, 0.06894, 0.2853, 0.07242, 0.7853, 0.07242, 0.75, 0.06894, 0.2853, 0.07242, 0.3193, 0.08273, 0.8193, 0.08273, 0.7853, 0.07242, 0.3193, 0.08273, 0.3506, 0.09946, 0.8506, 0.09946, 0.8193, 0.08273, 0.3506, 0.09946, 0.378, 0.122, 0.878, 0.122, 0.8506, 0.09946, 0.378, 0.122, 0.4005, 0.1494, 0.9005, 0.1494, 0.878, 0.122, 0.4005, 0.1494, 0.4173, 0.1807, 0.9173, 0.1807, 0.9005, 0.1494, 0.4173, 0.1807, 0.4276, 0.2147, 0.9276, 0.2147, 0.9173, 0.1807, 0.4276, 0.2147, 0.4311, 0.25, 0.9311, 0.25, 0.9276, 0.2147, 0.4311, 0.25, 0.4276, 0.2853, 0.9276, 0.2853, 0.9311, 0.25, 0.4276, 0.2853, 0.4173, 0.3193, 0.9173, 0.3193, 0.9276, 0.2853, 0.4173, 0.3193, 0.4005, 0.3506, 0.9005, 0.3506, 0.9173, 0.3193, 0.4005, 0.3506, 0.378, 0.378, 0.878, 0.378, 0.9005, 0.3506, 0.378, 0.378, 0.3506, 0.4005, 0.8506, 0.4005, 0.878, 0.378, 0.3506, 0.4005, 0.3193, 0.4173, 0.8193, 0.4173, 0.8506, 0.4005, 0.3193, 0.4173, 0.2853, 0.4276, 0.7853, 0.4276, 0.8193, 0.4173, 0.2853, 0.4276, 0.25, 0.4311, 0.75, 0.4311, 0.7853, 0.4276])
me_cylinder_007.materials.append(mat_material_017)
me_cylinder_007.materials.append(mat_material_018)
me_cylinder_007.update()
me_cylinder_008 = bpy.data.meshes.new('Cylinder.008')
me_cylinder_008.from_pydata([(-2.765e-10, 0.5603, -0.8362), (4.441e-16, 1.0, -1.578), (-2.765e-10, 0.5603, 0.8362), (4.441e-16, 1.0, 1.578), (0.1093, 0.5496, -0.8362), (0.1951, 0.9808, -1.578), (0.1093, 0.5496, 0.8362), (0.1951, 0.9808, 1.578), (0.2144, 0.5177, -0.8362), (0.3827, 0.9239, -1.578), (0.2144, 0.5177, 0.8362), (0.3827, 0.9239, 1.578), (0.3113, 0.4659, -0.8362), (0.5556, 0.8315, -1.578), (0.3113, 0.4659, 0.8362), (0.5556, 0.8315, 1.578), (0.3962, 0.3962, -0.8362), (0.7071, 0.7071, -1.578), (0.3962, 0.3962, 0.8362), (0.7071, 0.7071, 1.578), (0.4659, 0.3113, -0.8362), (0.8315, 0.5556, -1.578), (0.4659, 0.3113, 0.8362), (0.8315, 0.5556, 1.578), (0.5177, 0.2144, -0.8362), (0.9239, 0.3827, -1.578), (0.5177, 0.2144, 0.8362), (0.9239, 0.3827, 1.578), (0.5496, 0.1093, -0.8362), (0.9808, 0.1951, -1.578), (0.5496, 0.1093, 0.8362), (0.9808, 0.1951, 1.578), (0.5603, 7.972e-10, -0.8362), (1.0, 1.776e-15, -1.578), (0.5603, 7.972e-10, 0.8362), (1.0, 1.776e-15, 1.578), (0.5496, -0.1093, -0.8362), (0.9808, -0.1951, -1.578), (0.5496, -0.1093, 0.8362), (0.9808, -0.1951, 1.578), (0.5177, -0.2144, -0.8362), (0.9239, -0.3827, -1.578), (0.5177, -0.2144, 0.8362), (0.9239, -0.3827, 1.578), (0.4659, -0.3113, -0.8362), (0.8315, -0.5556, -1.578), (0.4659, -0.3113, 0.8362), (0.8315, -0.5556, 1.578), (0.3962, -0.3962, -0.8362), (0.7071, -0.7071, -1.578), (0.3962, -0.3962, 0.8362), (0.7071, -0.7071, 1.578), (0.3113, -0.4659, -0.8362), (0.5556, -0.8315, -1.578), (0.3113, -0.4659, 0.8362), (0.5556, -0.8315, 1.578), (0.2144, -0.5177, -0.8362), (0.3827, -0.9239, -1.578), (0.2144, -0.5177, 0.8362), (0.3827, -0.9239, 1.578), (0.1093, -0.5496, -0.8362), (0.1951, -0.9808, -1.578), (0.1093, -0.5496, 0.8362), (0.1951, -0.9808, 1.578), (-2.765e-10, -0.5603, -0.8362), (4.441e-16, -1.0, -1.578), (-2.765e-10, -0.5603, 0.8362), (4.441e-16, -1.0, 1.578), (-0.1093, -0.5496, -0.8362), (-0.1951, -0.9808, -1.578), (-0.1093, -0.5496, 0.8362), (-0.1951, -0.9808, 1.578), (-0.2144, -0.5177, -0.8362), (-0.3827, -0.9239, -1.578), (-0.2144, -0.5177, 0.8362), (-0.3827, -0.9239, 1.578), (-0.3113, -0.4659, -0.8362), (-0.5556, -0.8315, -1.578), (-0.3113, -0.4659, 0.8362), (-0.5556, -0.8315, 1.578), (-0.3962, -0.3962, -0.8362), (-0.7071, -0.7071, -1.578), (-0.3962, -0.3962, 0.8362), (-0.7071, -0.7071, 1.578), (-0.4659, -0.3113, -0.8362), (-0.8315, -0.5556, -1.578), (-0.4659, -0.3113, 0.8362), (-0.8315, -0.5556, 1.578), (-0.5177, -0.2144, -0.8362), (-0.9239, -0.3827, -1.578), (-0.5177, -0.2144, 0.8362), (-0.9239, -0.3827, 1.578), (-0.5496, -0.1093, -0.8362), (-0.9808, -0.1951, -1.578), (-0.5496, -0.1093, 0.8362), (-0.9808, -0.1951, 1.578), (-0.5603, 7.972e-10, -0.8362), (-1.0, 1.776e-15, -1.578), (-0.5603, 7.972e-10, 0.8362), (-1.0, 1.776e-15, 1.578), (-0.5496, 0.1093, -0.8362), (-0.9808, 0.1951, -1.578), (-0.5496, 0.1093, 0.8362), (-0.9808, 0.1951, 1.578), (-0.5177, 0.2144, -0.8362), (-0.9239, 0.3827, -1.578), (-0.5177, 0.2144, 0.8362), (-0.9239, 0.3827, 1.578), (-0.4659, 0.3113, -0.8362), (-0.8315, 0.5556, -1.578), (-0.4659, 0.3113, 0.8362), (-0.8315, 0.5556, 1.578), (-0.3962, 0.3962, -0.8362), (-0.7071, 0.7071, -1.578), (-0.3962, 0.3962, 0.8362), (-0.7071, 0.7071, 1.578), (-0.3113, 0.4659, -0.8362), (-0.5556, 0.8315, -1.578), (-0.3113, 0.4659, 0.8362), (-0.5556, 0.8315, 1.578), (-0.2144, 0.5177, -0.8362), (-0.3827, 0.9239, -1.578), (-0.2144, 0.5177, 0.8362), (-0.3827, 0.9239, 1.578), (-0.1093, 0.5496, -0.8362), (-0.1951, 0.9808, -1.578), (-0.1093, 0.5496, 0.8362), (-0.1951, 0.9808, 1.578)], [], [(125, 127, 3, 1), (9, 11, 15, 13), (13, 15, 19, 17), (17, 19, 23, 21), (21, 23, 27, 25), (25, 27, 31, 29), (29, 31, 35, 33), (33, 35, 39, 37), (37, 39, 43, 41), (41, 43, 47, 45), (45, 47, 51, 49), (49, 51, 55, 53), (53, 55, 59, 57), (57, 59, 63, 61), (61, 63, 67, 65), (65, 67, 71, 69), (69, 71, 75, 73), (73, 75, 79, 77), (77, 79, 83, 81), (81, 83, 87, 85), (85, 87, 91, 89), (89, 91, 95, 93), (93, 95, 99, 97), (97, 99, 103, 101), (101, 103, 107, 105), (105, 107, 111, 109), (109, 111, 115, 113), (113, 115, 119, 117), (117, 119, 123, 121), (121, 123, 127, 125), (5, 7, 11, 9), (1, 3, 7, 5), (1, 5, 4, 0), (7, 3, 2, 6), (5, 9, 8, 4), (11, 7, 6, 10), (9, 13, 12, 8), (15, 11, 10, 14), (13, 17, 16, 12), (19, 15, 14, 18), (17, 21, 20, 16), (23, 19, 18, 22), (21, 25, 24, 20), (27, 23, 22, 26), (25, 29, 28, 24), (31, 27, 26, 30), (29, 33, 32, 28), (35, 31, 30, 34), (33, 37, 36, 32), (39, 35, 34, 38), (37, 41, 40, 36), (43, 39, 38, 42), (41, 45, 44, 40), (47, 43, 42, 46), (45, 49, 48, 44), (51, 47, 46, 50), (49, 53, 52, 48), (55, 51, 50, 54), (53, 57, 56, 52), (59, 55, 54, 58), (57, 61, 60, 56), (63, 59, 58, 62), (61, 65, 64, 60), (67, 63, 62, 66), (65, 69, 68, 64), (71, 67, 66, 70), (69, 73, 72, 68), (75, 71, 70, 74), (73, 77, 76, 72), (79, 75, 74, 78), (77, 81, 80, 76), (83, 79, 78, 82), (81, 85, 84, 80), (87, 83, 82, 86), (85, 89, 88, 84), (91, 87, 86, 90), (89, 93, 92, 88), (95, 91, 90, 94), (93, 97, 96, 92), (99, 95, 94, 98), (97, 101, 100, 96), (103, 99, 98, 102), (101, 105, 104, 100), (107, 103, 102, 106), (105, 109, 108, 104), (111, 107, 106, 110), (109, 113, 112, 108), (115, 111, 110, 114), (113, 117, 116, 112), (119, 115, 114, 118), (117, 121, 120, 116), (123, 119, 118, 122), (121, 125, 124, 120), (127, 123, 122, 126), (125, 1, 0, 124), (3, 127, 126, 2), (2, 126, 124, 0), (126, 122, 120, 124), (122, 118, 116, 120), (118, 114, 112, 116), (114, 110, 108, 112), (110, 106, 104, 108), (106, 102, 100, 104), (102, 98, 96, 100), (98, 94, 92, 96), (94, 90, 88, 92), (90, 86, 84, 88), (86, 82, 80, 84), (82, 78, 76, 80), (78, 74, 72, 76), (74, 70, 68, 72), (70, 66, 64, 68), (66, 62, 60, 64), (62, 58, 56, 60), (58, 54, 52, 56), (54, 50, 48, 52), (50, 46, 44, 48), (46, 42, 40, 44), (42, 38, 36, 40), (38, 34, 32, 36), (34, 30, 28, 32), (30, 26, 24, 28), (26, 22, 20, 24), (22, 18, 16, 20), (18, 14, 12, 16), (14, 10, 8, 12), (10, 6, 4, 8), (6, 2, 0, 4)])
me_cylinder_008.polygons.foreach_set('use_smooth', [True] * 128)
me_cylinder_008.polygons.foreach_set('material_index', [1, 1, 1, 0, 0, 1, 1, 0, 0, 1, 1, 0, 0, 1, 1, 0, 0, 1, 1, 0, 0, 1, 1, 0, 0, 1, 1, 0, 0, 1, 0, 0, 0, 0, 0, 0, 1, 1, 1, 1, 0, 0, 0, 0, 1, 1, 1, 1, 0, 0, 0, 0, 1, 1, 1, 1, 0, 0, 0, 0, 1, 1, 1, 1, 0, 0, 0, 0, 1, 1, 1, 1, 0, 0, 0, 0, 1, 1, 1, 1, 0, 0, 0, 0, 1, 1, 1, 1, 0, 0, 0, 0, 1, 1, 1, 1, 1, 1, 0, 0, 1, 1, 0, 0, 1, 1, 0, 0, 1, 1, 0, 0, 1, 1, 0, 0, 1, 1, 0, 0, 1, 1, 0, 0, 1, 1, 0, 0])
_uv = me_cylinder_008.uv_layers.new(name='UVMap')
_uv.uv.foreach_set('vector', [0.03125, 0.5611, 0.03125, 0.9389, 0.0, 0.9389, 0.0, 0.5611, 0.9375, 0.5611, 0.9375, 0.9389, 0.9062, 0.9389, 0.9062, 0.5611, 0.9062, 0.5611, 0.9062, 0.9389, 0.875, 0.9389, 0.875, 0.5611, 0.875, 0.5611, 0.875, 0.9389, 0.8438, 0.9389, 0.8438, 0.5611, 0.8438, 0.5611, 0.8438, 0.9389, 0.8125, 0.9389, 0.8125, 0.5611, 0.8125, 0.5611, 0.8125, 0.9389, 0.7812, 0.9389, 0.7812, 0.5611, 0.7812, 0.5611, 0.7812, 0.9389, 0.75, 0.9389, 0.75, 0.5611, 0.75, 0.5611, 0.75, 0.9389, 0.7188, 0.9389, 0.7188, 0.5611, 0.7188, 0.5611, 0.7188, 0.9389, 0.6875, 0.9389, 0.6875, 0.5611, 0.6875, 0.5611, 0.6875, 0.9389, 0.6562, 0.9389, 0.6562, 0.5611, 0.6562, 0.5611, 0.6562, 0.9389, 0.625, 0.9389, 0.625, 0.5611, 0.625, 0.5611, 0.625, 0.9389, 0.5938, 0.9389, 0.5938, 0.5611, 0.5938, 0.5611, 0.5938, 0.9389, 0.5625, 0.9389, 0.5625, 0.5611, 0.5625, 0.5611, 0.5625, 0.9389, 0.5312, 0.9389, 0.5312, 0.5611, 0.5312, 0.5611, 0.5312, 0.9389, 0.5, 0.9389, 0.5, 0.5611, 0.5, 0.5611, 0.5, 0.9389, 0.4688, 0.9389, 0.4688, 0.5611, 0.4688, 0.5611, 0.4688, 0.9389, 0.4375, 0.9389, 0.4375, 0.5611, 0.4375, 0.5611, 0.4375, 0.9389, 0.4062, 0.9389, 0.4062, 0.5611, 0.4062, 0.5611, 0.4062, 0.9389, 0.375, 0.9389, 0.375, 0.5611, 0.375, 0.5611, 0.375, 0.9389, 0.3438, 0.9389, 0.3438, 0.5611, 0.3438, 0.5611, 0.3438, 0.9389, 0.3125, 0.9389, 0.3125, 0.5611, 0.3125, 0.5611, 0.3125, 0.9389, 0.2812, 0.9389, 0.2812, 0.5611, 0.2812, 0.5611, 0.2812, 0.9389, 0.25, 0.9389, 0.25, 0.5611, 0.25, 0.5611, 0.25, 0.9389, 0.2188, 0.9389, 0.2188, 0.5611, 0.2188, 0.5611, 0.2188, 0.9389, 0.1875, 0.9389, 0.1875, 0.5611, 0.1875, 0.5611, 0.1875, 0.9389, 0.1562, 0.9389, 0.1562, 0.5611, 0.1562, 0.5611, 0.1562, 0.9389, 0.125, 0.9389, 0.125, 0.5611, 0.125, 0.5611, 0.125, 0.9389, 0.09375, 0.9389, 0.09375, 0.5611, 0.09375, 0.5611, 0.09375, 0.9389, 0.0625, 0.9389, 0.0625, 0.5611, 0.0625, 0.5611, 0.0625, 0.9389, 0.03125, 0.9389, 0.03125, 0.5611, 0.9688, 0.5611, 0.9688, 0.9389, 0.9375, 0.9389, 0.9375, 0.5611, 1.0, 0.5611, 1.0, 0.9389, 0.9688, 0.9389, 0.9688, 0.5611, 0.75, 0.49, 0.7968, 0.4854, 0.7853, 0.4276, 0.75, 0.4311, 0.2968, 0.4854, 0.25, 0.49, 0.25, 0.4311, 0.2853, 0.4276, 0.7968, 0.4854, 0.8418, 0.4717, 0.8193, 0.4173, 0.7853, 0.4276, 0.3418, 0.4717, 0.2968, 0.4854, 0.2853, 0.4276, 0.3193, 0.4173, 0.8418, 0.4717, 0.8833, 0.4496, 0.8506, 0.4005, 0.8193, 0.4173, 0.3833, 0.4496, 0.3418, 0.4717, 0.3193, 0.4173, 0.3506, 0.4005, 0.8833, 0.4496, 0.9197, 0.4197, 0.878, 0.378, 0.8506, 0.4005, 0.4197, 0.4197, 0.3833, 0.4496, 0.3506, 0.4005, 0.378, 0.378, 0.9197, 0.4197, 0.9496, 0.3833, 0.9005, 0.3506, 0.878, 0.378, 0.4496, 0.3833, 0.4197, 0.4197, 0.378, 0.378, 0.4005, 0.3506, 0.9496, 0.3833, 0.9717, 0.3418, 0.9173, 0.3193, 0.9005, 0.3506, 0.4717, 0.3418, 0.4496, 0.3833, 0.4005, 0.3506, 0.4173, 0.3193, 0.9717, 0.3418, 0.9854, 0.2968, 0.9276, 0.2853, 0.9173, 0.3193, 0.4854, 0.2968, 0.4717, 0.3418, 0.4173, 0.3193, 0.4276, 0.2853, 0.9854, 0.2968, 0.99, 0.25, 0.9311, 0.25, 0.9276, 0.2853, 0.49, 0.25, 0.4854, 0.2968, 0.4276, 0.2853, 0.4311, 0.25, 0.99, 0.25, 0.9854, 0.2032, 0.9276, 0.2147, 0.9311, 0.25, 0.4854, 0.2032, 0.49, 0.25, 0.4311, 0.25, 0.4276, 0.2147, 0.9854, 0.2032, 0.9717, 0.1582, 0.9173, 0.1807, 0.9276, 0.2147, 0.4717, 0.1582, 0.4854, 0.2032, 0.4276, 0.2147, 0.4173, 0.1807, 0.9717, 0.1582, 0.9496, 0.1167, 0.9005, 0.1494, 0.9173, 0.1807, 0.4496, 0.1167, 0.4717, 0.1582, 0.4173, 0.1807, 0.4005, 0.1494, 0.9496, 0.1167, 0.9197, 0.08029, 0.878, 0.122, 0.9005, 0.1494, 0.4197, 0.08029, 0.4496, 0.1167, 0.4005, 0.1494, 0.378, 0.122, 0.9197, 0.08029, 0.8833, 0.05045, 0.8506, 0.09946, 0.878, 0.122, 0.3833, 0.05045, 0.4197, 0.08029, 0.378, 0.122, 0.3506, 0.09946, 0.8833, 0.05045, 0.8418, 0.02827, 0.8193, 0.08273, 0.8506, 0.09946, 0.3418, 0.02827, 0.3833, 0.05045, 0.3506, 0.09946, 0.3193, 0.08273, 0.8418, 0.02827, 0.7968, 0.01461, 0.7853, 0.07242, 0.8193, 0.08273, 0.2968, 0.01461, 0.3418, 0.02827, 0.3193, 0.08273, 0.2853, 0.07242, 0.7968, 0.01461, 0.75, 0.01, 0.75, 0.06894, 0.7853, 0.07242, 0.25, 0.01, 0.2968, 0.01461, 0.2853, 0.07242, 0.25, 0.06894, 0.75, 0.01, 0.7032, 0.01461, 0.7147, 0.07242, 0.75, 0.06894, 0.2032, 0.01461, 0.25, 0.01, 0.25, 0.06894, 0.2147, 0.07242, 0.7032, 0.01461, 0.6582, 0.02827, 0.6807, 0.08273, 0.7147, 0.07242, 0.1582, 0.02827, 0.2032, 0.01461, 0.2147, 0.07242, 0.1807, 0.08273, 0.6582, 0.02827, 0.6167, 0.05045, 0.6494, 0.09946, 0.6807, 0.08273, 0.1167, 0.05045, 0.1582, 0.02827, 0.1807, 0.08273, 0.1494, 0.09946, 0.6167, 0.05045, 0.5803, 0.08029, 0.622, 0.122, 0.6494, 0.09946, 0.08029, 0.08029, 0.1167, 0.05045, 0.1494, 0.09946, 0.122, 0.122, 0.5803, 0.08029, 0.5504, 0.1167, 0.5995, 0.1494, 0.622, 0.122, 0.05045, 0.1167, 0.08029, 0.08029, 0.122, 0.122, 0.09946, 0.1494, 0.5504, 0.1167, 0.5283, 0.1582, 0.5827, 0.1807, 0.5995, 0.1494, 0.02827, 0.1582, 0.05045, 0.1167, 0.09946, 0.1494, 0.08273, 0.1807, 0.5283, 0.1582, 0.5146, 0.2032, 0.5724, 0.2147, 0.5827, 0.1807, 0.01461, 0.2032, 0.02827, 0.1582, 0.08273, 0.1807, 0.07242, 0.2147, 0.5146, 0.2032, 0.51, 0.25, 0.5689, 0.25, 0.5724, 0.2147, 0.01, 0.25, 0.01461, 0.2032, 0.07242, 0.2147, 0.06894, 0.25, 0.51, 0.25, 0.5146, 0.2968, 0.5724, 0.2853, 0.5689, 0.25, 0.01461, 0.2968, 0.01, 0.25, 0.06894, 0.25, 0.07242, 0.2853, 0.5146, 0.2968, 0.5283, 0.3418, 0.5827, 0.3193, 0.5724, 0.2853, 0.02827, 0.3418, 0.01461, 0.2968, 0.07242, 0.2853, 0.08273, 0.3193, 0.5283, 0.3418, 0.5504, 0.3833, 0.5995, 0.3506, 0.5827, 0.3193, 0.05045, 0.3833, 0.02827, 0.3418, 0.08273, 0.3193, 0.09946, 0.3506, 0.5504, 0.3833, 0.5803, 0.4197, 0.622, 0.378, 0.5995, 0.3506, 0.08029, 0.4197, 0.05045, 0.3833, 0.09946, 0.3506, 0.122, 0.378, 0.5803, 0.4197, 0.6167, 0.4496, 0.6494, 0.4005, 0.622, 0.378, 0.1167, 0.4496, 0.08029, 0.4197, 0.122, 0.378, 0.1494, 0.4005, 0.6167, 0.4496, 0.6582, 0.4717, 0.6807, 0.4173, 0.6494, 0.4005, 0.1582, 0.4717, 0.1167, 0.4496, 0.1494, 0.4005, 0.1807, 0.4173, 0.6582, 0.4717, 0.7032, 0.4854, 0.7147, 0.4276, 0.6807, 0.4173, 0.2032, 0.4854, 0.1582, 0.4717, 0.1807, 0.4173, 0.2147, 0.4276, 0.7032, 0.4854, 0.75, 0.49, 0.75, 0.4311, 0.7147, 0.4276, 0.25, 0.49, 0.2032, 0.4854, 0.2147, 0.4276, 0.25, 0.4311, 0.25, 0.4311, 0.2147, 0.4276, 0.7147, 0.4276, 0.75, 0.4311, 0.2147, 0.4276, 0.1807, 0.4173, 0.6807, 0.4173, 0.7147, 0.4276, 0.1807, 0.4173, 0.1494, 0.4005, 0.6494, 0.4005, 0.6807, 0.4173, 0.1494, 0.4005, 0.122, 0.378, 0.622, 0.378, 0.6494, 0.4005, 0.122, 0.378, 0.09946, 0.3506, 0.5995, 0.3506, 0.622, 0.378, 0.09946, 0.3506, 0.08273, 0.3193, 0.5827, 0.3193, 0.5995, 0.3506, 0.08273, 0.3193, 0.07242, 0.2853, 0.5724, 0.2853, 0.5827, 0.3193, 0.07242, 0.2853, 0.06894, 0.25, 0.5689, 0.25, 0.5724, 0.2853, 0.06894, 0.25, 0.07242, 0.2147, 0.5724, 0.2147, 0.5689, 0.25, 0.07242, 0.2147, 0.08273, 0.1807, 0.5827, 0.1807, 0.5724, 0.2147, 0.08273, 0.1807, 0.09946, 0.1494, 0.5995, 0.1494, 0.5827, 0.1807, 0.09946, 0.1494, 0.122, 0.122, 0.622, 0.122, 0.5995, 0.1494, 0.122, 0.122, 0.1494, 0.09946, 0.6494, 0.09946, 0.622, 0.122, 0.1494, 0.09946, 0.1807, 0.08273, 0.6807, 0.08273, 0.6494, 0.09946, 0.1807, 0.08273, 0.2147, 0.07242, 0.7147, 0.07242, 0.6807, 0.08273, 0.2147, 0.07242, 0.25, 0.06894, 0.75, 0.06894, 0.7147, 0.07242, 0.25, 0.06894, 0.2853, 0.07242, 0.7853, 0.07242, 0.75, 0.06894, 0.2853, 0.07242, 0.3193, 0.08273, 0.8193, 0.08273, 0.7853, 0.07242, 0.3193, 0.08273, 0.3506, 0.09946, 0.8506, 0.09946, 0.8193, 0.08273, 0.3506, 0.09946, 0.378, 0.122, 0.878, 0.122, 0.8506, 0.09946, 0.378, 0.122, 0.4005, 0.1494, 0.9005, 0.1494, 0.878, 0.122, 0.4005, 0.1494, 0.4173, 0.1807, 0.9173, 0.1807, 0.9005, 0.1494, 0.4173, 0.1807, 0.4276, 0.2147, 0.9276, 0.2147, 0.9173, 0.1807, 0.4276, 0.2147, 0.4311, 0.25, 0.9311, 0.25, 0.9276, 0.2147, 0.4311, 0.25, 0.4276, 0.2853, 0.9276, 0.2853, 0.9311, 0.25, 0.4276, 0.2853, 0.4173, 0.3193, 0.9173, 0.3193, 0.9276, 0.2853, 0.4173, 0.3193, 0.4005, 0.3506, 0.9005, 0.3506, 0.9173, 0.3193, 0.4005, 0.3506, 0.378, 0.378, 0.878, 0.378, 0.9005, 0.3506, 0.378, 0.378, 0.3506, 0.4005, 0.8506, 0.4005, 0.878, 0.378, 0.3506, 0.4005, 0.3193, 0.4173, 0.8193, 0.4173, 0.8506, 0.4005, 0.3193, 0.4173, 0.2853, 0.4276, 0.7853, 0.4276, 0.8193, 0.4173, 0.2853, 0.4276, 0.25, 0.4311, 0.75, 0.4311, 0.7853, 0.4276])
me_cylinder_008.materials.append(mat_material_021)
me_cylinder_008.materials.append(mat_material_022)
me_cylinder_008.update()

# ---- objects
ob_cylinder = bpy.data.objects.new('Cylinder', me_cylinder)
ob_cylinder_003 = bpy.data.objects.new('Cylinder.003', me_cylinder_003)
ob_cylinder_004 = bpy.data.objects.new('Cylinder.004', me_cylinder_004)
ob_cylinder_007 = bpy.data.objects.new('Cylinder.007', me_cylinder_007)
ob_cylinder_008 = bpy.data.objects.new('Cylinder.008', me_cylinder_008)

# ---- transforms, parenting, visibility, modifiers, constraints
ob_cylinder.location = (0.0, 0.0, 0.0)
ob_cylinder.scale = (3.151, 3.151, 0.5253)
_m = ob_cylinder.modifiers.new('Subdivision', 'SUBSURF')
_m.levels = 3
ob_cylinder_003.location = (0.0, 9.926, 0.0)
ob_cylinder_003.scale = (3.151, 3.151, 0.5253)
_m = ob_cylinder_003.modifiers.new('Subdivision', 'SUBSURF')
_m.levels = 3
ob_cylinder_004.location = (0.0, 19.06, 0.0)
ob_cylinder_004.scale = (3.151, 3.151, 0.5253)
_m = ob_cylinder_004.modifiers.new('Subdivision', 'SUBSURF')
_m.levels = 3
ob_cylinder_007.location = (0.0, -9.986, 0.0)
ob_cylinder_007.scale = (3.151, 3.151, 0.5253)
_m = ob_cylinder_007.modifiers.new('Subdivision', 'SUBSURF')
_m.levels = 3
ob_cylinder_008.location = (0.0, -19.13, 0.0)
ob_cylinder_008.scale = (3.151, 3.151, 0.5253)
_m = ob_cylinder_008.modifiers.new('Subdivision', 'SUBSURF')
_m.levels = 3

# ---- collection membership
col_ban_lampung.objects.link(ob_cylinder)
col_ban_lampung.objects.link(ob_cylinder_003)
col_ban_lampung.objects.link(ob_cylinder_004)
col_ban_lampung.objects.link(ob_cylinder_007)
col_ban_lampung.objects.link(ob_cylinder_008)

# ---- scene / render settings (as saved in the file)
scene.frame_start = 1; scene.frame_end = 250; scene.frame_set(1)
scene.render.engine = 'BLENDER_EEVEE_NEXT'
scene.cycles.sampling_pattern = 'TABULATED_SOBOL'
bpy.context.view_layer.update()

# ---- added for rendering (the .blend has no active camera and no usable light): camera, sun
cam_auto = bpy.data.cameras.new('AutoCamera')
cam_auto.lens = 50.0
cam_auto.sensor_width = 36.0
cam_auto.clip_end = 1000.0
ob_auto_camera = bpy.data.objects.new('AutoCamera', cam_auto)
scene.collection.objects.link(ob_auto_camera)
ob_auto_camera.location = (41.6019, -49.9558, 33.2816)
ob_auto_camera.rotation_euler = (1.09748, -7.21219e-08, 0.694738)
scene.camera = ob_auto_camera
light_auto_sun = bpy.data.lights.new('AutoSun', 'SUN')
light_auto_sun.energy = 3.0
light_auto_sun.angle = 0.0523599
ob_auto_sun = bpy.data.objects.new('AutoSun', light_auto_sun)
scene.collection.objects.link(ob_auto_sun)
ob_auto_sun.rotation_euler = (0.872665, 0.174533, 0.523599)
bpy.context.view_layer.update()
